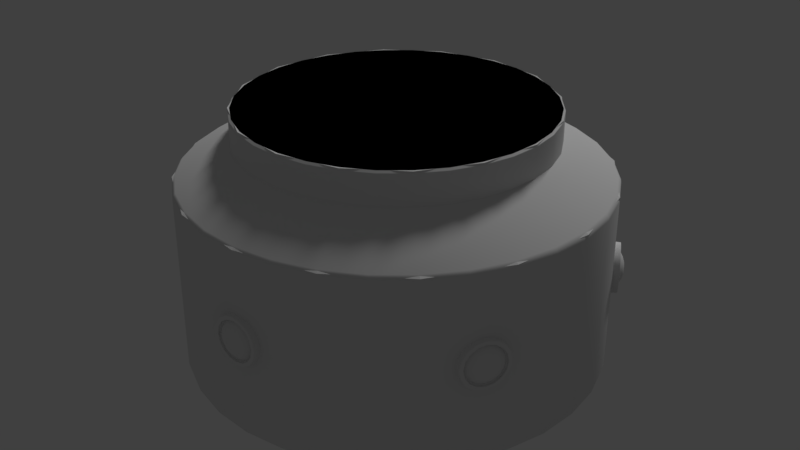 # Source: InlineGroundWorkshop.blend  (saved by Blender 2.79.0; exported with 4.5.12 LTS)
import bpy
from mathutils import Matrix  # noqa: F401  (used for matrix-valued properties, if any)

bpy.ops.wm.read_factory_settings(use_empty=True)
scene = bpy.context.scene
scene.name = 'Scene'

# ---- collections
col_collection_1 = bpy.data.collections.new('Collection 1'); scene.collection.children.link(col_collection_1)

# ---- materials (node trees are filled in below, after node groups)
mat_material = bpy.data.materials.new('Material')
mat_material.alpha_threshold = 0.0
mat_material.use_transparent_shadow = False
mat_material.roughness = 0.5
mat_material.specular_intensity = 0.0
mat_window = bpy.data.materials.new('window')
mat_window.alpha_threshold = 0.0
mat_window.use_transparent_shadow = False
mat_window.roughness = 0.5
mat_window.line_color = (0.0, 0.0, 0.0, 1.0)

# ---- node groups
ng_auto_smooth = bpy.data.node_groups.new('Auto Smooth', 'GeometryNodeTree')
_s = ng_auto_smooth.interface.new_socket(name='Geometry', in_out='OUTPUT', socket_type='NodeSocketGeometry')
_s = ng_auto_smooth.interface.new_socket(name='Geometry', in_out='INPUT', socket_type='NodeSocketGeometry')
_s = ng_auto_smooth.interface.new_socket(name='Angle', in_out='INPUT', socket_type='NodeSocketFloat')
_s.subtype = 'ANGLE'
_s.min_value = 0.0
_s.max_value = 3.142
ng_auto_smooth.is_modifier = True
_N = ng_auto_smooth.nodes; _L = ng_auto_smooth.links
n0 = _N.new('NodeGroupOutput'); n0.name = 'Group Output'; n0.location = (480, -100)
n1 = _N.new('NodeGroupInput'); n1.name = 'Group Input'; n1.location = (-420, -300)
n2 = _N.new('NodeGroupInput'); n2.name = 'Group Input.001'; n2.location = (-60, -100)
n3 = _N.new('GeometryNodeSetShadeSmooth'); n3.name = 'Set Shade Smooth'; n3.location = (120, -100)
n3.domain = 'EDGE'
n4 = _N.new('GeometryNodeSetShadeSmooth'); n4.name = 'Set Shade Smooth.001'; n4.location = (300, -100)
n5 = _N.new('GeometryNodeInputMeshEdgeAngle'); n5.name = 'Edge Angle'; n5.location = (-420, -220)
n6 = _N.new('GeometryNodeInputEdgeSmooth'); n6.name = 'Is Edge Smooth'; n6.location = (-60, -160)
n7 = _N.new('GeometryNodeInputShadeSmooth'); n7.name = 'Is Face Smooth'; n7.location = (-240, -340)
n8 = _N.new('FunctionNodeBooleanMath'); n8.name = 'Boolean Math'; n8.location = (-60, -220)
n9 = _N.new('FunctionNodeCompare'); n9.name = 'Compare'; n9.location = (-240, -180)
n9.operation = 'LESS_EQUAL'
_L.new(n5.outputs[0], n9.inputs[0])
_L.new(n4.outputs[0], n0.inputs[0])
_L.new(n1.outputs[1], n9.inputs[1])
_L.new(n9.outputs[0], n8.inputs[0])
_L.new(n7.outputs[0], n8.inputs[1])
_L.new(n2.outputs[0], n3.inputs[0])
_L.new(n6.outputs[0], n3.inputs[1])
_L.new(n3.outputs[0], n4.inputs[0])
_L.new(n8.outputs[0], n3.inputs[2])
n0.is_active_output = True

# ---- material node trees

# ---- world
world_world = bpy.data.worlds.new('World'); scene.world = world_world
world_world.color = (0.05088, 0.05088, 0.05088)
world_world.use_sun_shadow = False
world_world.sun_shadow_jitter_overblur = 0.0
world_world.cycles.sampling_method = 'MANUAL'

# ---- lights
light_hemi = bpy.data.lights.new('Hemi', 'SUN')
light_hemi.transmission_factor = 0.0
light_hemi.angle = 0.1993
light_hemi.energy = 1.0
light_hemi.shadow_buffer_clip_start = 0.5
light_hemi.shadow_soft_size = 0.1
light_hemi.shadow_cascade_max_distance = 1000.0

# ---- meshes
me_cylinder = bpy.data.meshes.new('Cylinder')
me_cylinder.from_pydata([(4.073e-07, -1.25, 1.019), (0.0, 1.25, 1.019), (0.2439, 1.226, 1.019), (0.4784, 1.155, 1.019), (0.6945, 1.039, 1.019), (0.8839, 0.8839, 1.019), (1.039, 0.6945, 1.019), (1.155, 0.4784, 1.019), (1.226, 0.2439, 1.019), (1.25, -7.997e-07, 1.019), (1.226, -0.2439, 1.019), (1.155, -0.4784, 1.019), (1.039, -0.6945, 1.019), (0.8839, -0.8839, 1.019), (0.6945, -1.039, 1.019), (0.4784, -1.155, 1.019), (0.2439, -1.226, 1.019), (4.131e-07, -1.235, 1.277), (4.073e-07, -1.25, 1.262), (-2.268e-09, 1.235, 1.277), (0.0, 1.25, 1.262), (0.2409, 1.211, 1.277), (0.2439, 1.226, 1.262), (0.4726, 1.141, 1.277), (0.4784, 1.155, 1.262), (0.6861, 1.027, 1.277), (0.6945, 1.039, 1.262), (0.8732, 0.8732, 1.277), (0.8839, 0.8839, 1.262), (1.027, 0.6861, 1.277), (1.039, 0.6945, 1.262), (1.141, 0.4726, 1.277), (1.155, 0.4784, 1.262), (1.211, 0.2409, 1.277), (1.226, 0.2439, 1.262), (1.235, -7.753e-07, 1.277), (1.25, -7.997e-07, 1.262), (1.211, -0.2409, 1.277), (1.226, -0.2439, 1.262), (1.141, -0.4726, 1.277), (1.155, -0.4784, 1.262), (1.027, -0.6861, 1.277), (1.039, -0.6945, 1.262), (0.8732, -0.8732, 1.277), (0.8839, -0.8839, 1.262), (0.6861, -1.027, 1.277), (0.6945, -1.039, 1.262), (0.4726, -1.141, 1.277), (0.4784, -1.155, 1.262), (0.2409, -1.211, 1.277), (0.2439, -1.226, 1.262), (5.062e-08, 1.677, 0.7537), (5.245e-08, 1.701, 0.7039), (0.3271, 1.644, 0.7537), (0.3318, 1.668, 0.7039), (0.6416, 1.549, 0.7537), (0.6509, 1.571, 0.7039), (0.9315, 1.394, 0.7537), (0.945, 1.414, 0.7039), (1.186, 1.186, 0.7537), (1.203, 1.203, 0.7039), (1.394, 0.9315, 0.7537), (1.414, 0.945, 0.7039), (1.549, 0.6416, 0.7537), (1.571, 0.6509, 0.7039), (1.644, 0.3271, 0.7537), (1.668, 0.3318, 0.7039), (1.677, -9.465e-07, 0.7537), (1.701, -9.536e-07, 0.7039), (1.644, -0.3271, 0.7537), (1.668, -0.3318, 0.7039), (1.549, -0.6416, 0.7537), (1.571, -0.6509, 0.7039), (1.394, -0.9315, 0.7537), (1.414, -0.945, 0.7039), (1.186, -1.186, 0.7537), (1.203, -1.203, 0.7039), (0.9315, -1.394, 0.7537), (0.945, -1.414, 0.7039), (0.6416, -1.549, 0.7537), (0.6509, -1.571, 0.7039), (0.3271, -1.644, 0.7537), (0.3318, -1.668, 0.7039), (6.067e-07, -1.701, 0.7039), (5.969e-07, -1.677, 0.7537), (6.052e-07, -1.697, 0.7288), (5.235e-08, 1.697, 0.7288), (0.331, 1.664, 0.7288), (0.6493, 1.568, 0.7288), (0.9426, 1.411, 0.7288), (1.2, 1.2, 0.7288), (1.411, 0.9426, 0.7288), (1.568, 0.6493, 0.7288), (1.664, 0.331, 0.7288), (1.697, -9.527e-07, 0.7288), (1.664, -0.331, 0.7288), (1.568, -0.6493, 0.7288), (1.411, -0.9426, 0.7288), (1.2, -1.2, 0.7288), (0.9426, -1.411, 0.7288), (0.6493, -1.568, 0.7288), (0.331, -1.664, 0.7288), (6.585e-07, -1.311, -0.8057), (6.048e-07, -1.701, -0.7249), (6.179e-07, -1.66, -0.7949), (6.083e-07, -1.69, -0.7653), (5.057e-08, 1.701, -0.7249), (-8.078e-08, 1.311, -0.8057), (4.25e-08, 1.69, -0.7653), (2.028e-08, 1.66, -0.7949), (0.3318, 1.668, -0.7249), (0.2557, 1.285, -0.8057), (0.3297, 1.658, -0.7653), (0.3239, 1.628, -0.7949), (0.6509, 1.571, -0.7249), (0.5016, 1.211, -0.8057), (0.6468, 1.561, -0.7653), (0.6354, 1.534, -0.7949), (0.945, 1.414, -0.7249), (0.7282, 1.09, -0.8057), (0.939, 1.405, -0.7653), (0.9224, 1.381, -0.7949), (1.203, 1.203, -0.7249), (0.9268, 0.9268, -0.8057), (1.195, 1.195, -0.7653), (1.174, 1.174, -0.7949), (1.414, 0.945, -0.7249), (1.09, 0.7282, -0.8057), (1.405, 0.939, -0.7653), (1.381, 0.9224, -0.7949), (1.571, 0.6509, -0.7249), (1.211, 0.5016, -0.8057), (1.561, 0.6468, -0.7653), (1.534, 0.6354, -0.7949), (1.668, 0.3318, -0.7249), (1.285, 0.2557, -0.8057), (1.658, 0.3297, -0.7653), (1.628, 0.3239, -0.7949), (1.701, -9.525e-07, -0.7249), (1.311, -1.117e-06, -0.8057), (1.69, -1.01e-06, -0.7653), (1.66, -1.167e-06, -0.7949), (1.668, -0.3318, -0.7249), (1.285, -0.2557, -0.8057), (1.658, -0.3297, -0.7653), (1.628, -0.3239, -0.7949), (1.571, -0.6509, -0.7249), (1.211, -0.5016, -0.8057), (1.561, -0.6468, -0.7653), (1.534, -0.6354, -0.7949), (1.414, -0.945, -0.7249), (1.09, -0.7282, -0.8057), (1.405, -0.939, -0.7653), (1.381, -0.9224, -0.7949), (1.203, -1.203, -0.7249), (0.9268, -0.9268, -0.8057), (1.195, -1.195, -0.7653), (1.174, -1.174, -0.7949), (0.945, -1.414, -0.7249), (0.7282, -1.09, -0.8057), (0.939, -1.405, -0.7653), (0.9224, -1.381, -0.7949), (0.6509, -1.571, -0.7249), (0.5016, -1.211, -0.8057), (0.6468, -1.561, -0.7653), (0.6354, -1.534, -0.7949), (0.3318, -1.668, -0.7249), (0.2557, -1.285, -0.8057), (0.3297, -1.658, -0.7653), (0.3239, -1.628, -0.7949), (6.312e-07, -1.62, -0.8057), (-9.972e-09, 1.62, -0.8057), (0.316, 1.589, -0.8057), (0.6199, 1.496, -0.8057), (0.8999, 1.347, -0.8057), (1.145, 1.145, -0.8057), (1.347, 0.8999, -0.8057), (1.496, 0.6199, -0.8057), (1.589, 0.316, -0.8057), (1.62, -1.381e-06, -0.8057), (1.589, -0.316, -0.8057), (1.496, -0.6199, -0.8057), (1.347, -0.8999, -0.8057), (1.145, -1.145, -0.8057), (0.8999, -1.347, -0.8057), (0.6199, -1.496, -0.8057), (0.316, -1.589, -0.8057), (6.75e-07, -1.25, -0.7938), (-8.757e-08, 1.25, -0.7938), (0.2439, 1.226, -0.7938), (0.4784, 1.155, -0.7938), (0.6945, 1.039, -0.7938), (0.8839, 0.8839, -0.7938), (1.039, 0.6945, -0.7938), (1.155, 0.4784, -0.7938), (1.226, 0.2439, -0.7938), (1.25, -1.059e-06, -0.7938), (1.226, -0.2439, -0.7938), (1.155, -0.4784, -0.7938), (1.039, -0.6945, -0.7938), (0.8839, -0.8839, -0.7938), (0.6945, -1.039, -0.7938), (0.4784, -1.155, -0.7938), (0.2439, -1.226, -0.7938), (4.131e-07, -1.235, 1.277), (-2.268e-09, 1.235, 1.277), (0.2409, 1.211, 1.277), (0.4726, 1.141, 1.277), (0.6861, 1.027, 1.277), (0.8732, 0.8732, 1.277), (1.027, 0.6861, 1.277), (1.141, 0.4726, 1.277), (1.211, 0.2409, 1.277), (1.235, -7.753e-07, 1.277), (1.211, -0.2409, 1.277), (1.141, -0.4726, 1.277), (1.027, -0.6861, 1.277), (0.8732, -0.8732, 1.277), (0.6861, -1.027, 1.277), (0.4726, -1.141, 1.277), (0.2409, -1.211, 1.277)], [], [(16, 50, 18, 0), (1, 20, 22, 2), (2, 22, 24, 3), (3, 24, 26, 4), (4, 26, 28, 5), (5, 28, 30, 6), (6, 30, 32, 7), (7, 32, 34, 8), (8, 34, 36, 9), (9, 36, 38, 10), (10, 38, 40, 11), (11, 40, 42, 12), (12, 42, 44, 13), (13, 44, 46, 14), (14, 46, 48, 15), (15, 48, 50, 16), (162, 80, 82, 166), (158, 78, 80, 162), (154, 76, 78, 158), (150, 74, 76, 154), (146, 72, 74, 150), (142, 70, 72, 146), (138, 68, 70, 142), (134, 66, 68, 138), (130, 64, 66, 134), (126, 62, 64, 130), (122, 60, 62, 126), (118, 58, 60, 122), (114, 56, 58, 118), (110, 54, 56, 114), (106, 52, 54, 110), (51, 1, 2, 53), (53, 2, 3, 55), (55, 3, 4, 57), (57, 4, 5, 59), (59, 5, 6, 61), (61, 6, 7, 63), (63, 7, 8, 65), (65, 8, 9, 67), (67, 9, 10, 69), (69, 10, 11, 71), (71, 11, 12, 73), (73, 12, 13, 75), (75, 13, 14, 77), (77, 14, 15, 79), (79, 15, 16, 81), (81, 16, 0, 84), (22, 20, 19, 21), (24, 22, 21, 23), (26, 24, 23, 25), (28, 26, 25, 27), (30, 28, 27, 29), (32, 30, 29, 31), (34, 32, 31, 33), (36, 34, 33, 35), (38, 36, 35, 37), (40, 38, 37, 39), (42, 40, 39, 41), (44, 42, 41, 43), (46, 44, 43, 45), (48, 46, 45, 47), (50, 48, 47, 49), (18, 50, 49, 17), (17, 49, 47, 45, 43, 41, 39, 37, 35, 33, 31, 29, 27, 25, 23, 21, 19), (86, 87, 54, 52), (87, 88, 56, 54), (88, 89, 58, 56), (89, 90, 60, 58), (90, 91, 62, 60), (91, 92, 64, 62), (92, 93, 66, 64), (93, 94, 68, 66), (94, 95, 70, 68), (95, 96, 72, 70), (96, 97, 74, 72), (97, 98, 76, 74), (98, 99, 78, 76), (99, 100, 80, 78), (100, 101, 82, 80), (101, 85, 83, 82), (81, 84, 85, 101), (79, 81, 101, 100), (77, 79, 100, 99), (75, 77, 99, 98), (73, 75, 98, 97), (71, 73, 97, 96), (69, 71, 96, 95), (67, 69, 95, 94), (65, 67, 94, 93), (63, 65, 93, 92), (61, 63, 92, 91), (59, 61, 91, 90), (57, 59, 90, 89), (55, 57, 89, 88), (53, 55, 88, 87), (51, 53, 87, 86), (166, 82, 83, 103), (106, 110, 112, 108), (108, 112, 113, 109), (109, 113, 172, 171), (110, 114, 116, 112), (112, 116, 117, 113), (113, 117, 173, 172), (114, 118, 120, 116), (116, 120, 121, 117), (117, 121, 174, 173), (118, 122, 124, 120), (120, 124, 125, 121), (121, 125, 175, 174), (122, 126, 128, 124), (124, 128, 129, 125), (125, 129, 176, 175), (126, 130, 132, 128), (128, 132, 133, 129), (129, 133, 177, 176), (130, 134, 136, 132), (132, 136, 137, 133), (133, 137, 178, 177), (134, 138, 140, 136), (136, 140, 141, 137), (137, 141, 179, 178), (138, 142, 144, 140), (140, 144, 145, 141), (141, 145, 180, 179), (142, 146, 148, 144), (144, 148, 149, 145), (145, 149, 181, 180), (146, 150, 152, 148), (148, 152, 153, 149), (149, 153, 182, 181), (150, 154, 156, 152), (152, 156, 157, 153), (153, 157, 183, 182), (154, 158, 160, 156), (156, 160, 161, 157), (157, 161, 184, 183), (158, 162, 164, 160), (160, 164, 165, 161), (161, 165, 185, 184), (162, 166, 168, 164), (164, 168, 169, 165), (165, 169, 186, 185), (166, 103, 105, 168), (168, 105, 104, 169), (169, 104, 170, 186), (111, 107, 171, 172), (115, 111, 172, 173), (119, 115, 173, 174), (123, 119, 174, 175), (127, 123, 175, 176), (131, 127, 176, 177), (135, 131, 177, 178), (139, 135, 178, 179), (143, 139, 179, 180), (147, 143, 180, 181), (151, 147, 181, 182), (155, 151, 182, 183), (159, 155, 183, 184), (163, 159, 184, 185), (167, 163, 185, 186), (102, 167, 186, 170), (107, 111, 189, 188), (111, 115, 190, 189), (115, 119, 191, 190), (119, 123, 192, 191), (123, 127, 193, 192), (127, 131, 194, 193), (131, 135, 195, 194), (135, 139, 196, 195), (139, 143, 197, 196), (143, 147, 198, 197), (147, 151, 199, 198), (151, 155, 200, 199), (155, 159, 201, 200), (159, 163, 202, 201), (163, 167, 203, 202), (167, 102, 187, 203), (203, 187, 188, 189, 190, 191, 192, 193, 194, 195, 196, 197, 198, 199, 200, 201, 202), (204, 220, 219, 218, 217, 216, 215, 214, 213, 212, 211, 210, 209, 208, 207, 206, 205)])
me_cylinder.polygons.foreach_set('use_smooth', [1, 1, 1, 1, 1, 1, 1, 1, 1, 1, 1, 1, 1, 1, 1, 1, 1, 1, 1, 1, 1, 1, 1, 1, 1, 1, 1, 1, 1, 1, 1, 1, 1, 1, 1, 1, 1, 1, 1, 1, 1, 1, 1, 1, 1, 1, 1, 1, 1, 1, 1, 1, 1, 1, 1, 1, 1, 1, 1, 1, 1, 1, 1, 0, 1, 1, 1, 1, 1, 1, 1, 1, 1, 1, 1, 1, 1, 1, 1, 1, 1, 1, 1, 1, 1, 1, 1, 1, 1, 1, 1, 1, 1, 1, 1, 1, 1, 1, 1, 1, 1, 1, 1, 1, 1, 1, 1, 1, 1, 1, 1, 1, 1, 1, 1, 1, 1, 1, 1, 1, 1, 1, 1, 1, 1, 1, 1, 1, 1, 1, 1, 1, 1, 1, 1, 1, 1, 1, 1, 1, 1, 1, 1, 1, 1, 0, 0, 0, 0, 0, 0, 0, 0, 0, 0, 0, 0, 0, 0, 0, 0, 1, 1, 1, 1, 1, 1, 1, 1, 1, 1, 1, 1, 1, 1, 1, 1, 0, 0])
_k = set([(0, 16), (1, 2), (2, 3), (3, 4), (4, 5), (5, 6), (6, 7), (7, 8), (8, 9), (9, 10), (10, 11), (11, 12), (12, 13), (13, 14), (14, 15), (15, 16), (17, 49), (18, 50), (19, 21), (20, 22), (21, 23), (22, 24), (23, 25), (24, 26), (25, 27), (26, 28), (27, 29), (28, 30), (29, 31), (30, 32), (31, 33), (32, 34), (33, 35), (34, 36), (35, 37), (36, 38), (37, 39), (38, 40), (39, 41), (40, 42), (41, 43), (42, 44), (43, 45), (44, 46), (45, 47), (46, 48), (47, 49), (48, 50), (102, 167), (107, 111), (111, 115), (115, 119), (119, 123), (123, 127), (127, 131), (131, 135), (135, 139), (139, 143), (143, 147), (147, 151), (151, 155), (155, 159), (159, 163), (163, 167), (170, 186), (171, 172), (172, 173), (173, 174), (174, 175), (175, 176), (176, 177), (177, 178), (178, 179), (179, 180), (180, 181), (181, 182), (182, 183), (183, 184), (184, 185), (185, 186), (187, 203), (188, 189), (189, 190), (190, 191), (191, 192), (192, 193), (193, 194), (194, 195), (195, 196), (196, 197), (197, 198), (198, 199), (199, 200), (200, 201), (201, 202), (202, 203), (204, 220), (205, 206), (206, 207), (207, 208), (208, 209), (209, 210), (210, 211), (211, 212), (212, 213), (213, 214), (214, 215), (215, 216), (216, 217), (217, 218), (218, 219), (219, 220)])
me_cylinder.attributes.new('sharp_edge', 'BOOLEAN', 'EDGE').data.foreach_set('value', [ (min(e.vertices), max(e.vertices)) in _k for e in me_cylinder.edges])
_uv = me_cylinder.uv_layers.new(name='UVMap')
_uv.uv.foreach_set('vector', [0.07335, 0.7393, 0.07335, 0.784, 0.02825, 0.784, 0.02825, 0.7393, 0.7499, 0.7393, 0.7499, 0.784, 0.7048, 0.784, 0.7048, 0.7393, 0.7048, 0.7393, 0.7048, 0.784, 0.6597, 0.784, 0.6597, 0.7393, 0.6597, 0.7393, 0.6597, 0.784, 0.6146, 0.784, 0.6146, 0.7393, 0.6146, 0.7393, 0.6146, 0.784, 0.5695, 0.784, 0.5695, 0.7393, 0.5695, 0.7393, 0.5695, 0.784, 0.5244, 0.784, 0.5244, 0.7393, 0.5244, 0.7393, 0.5244, 0.784, 0.4793, 0.784, 0.4793, 0.7393, 0.4793, 0.7393, 0.4793, 0.784, 0.4342, 0.784, 0.4342, 0.7393, 0.4342, 0.7393, 0.4342, 0.784, 0.3891, 0.784, 0.3891, 0.7393, 0.3891, 0.7393, 0.3891, 0.784, 0.344, 0.784, 0.344, 0.7393, 0.344, 0.7393, 0.344, 0.784, 0.2989, 0.784, 0.2989, 0.7393, 0.2989, 0.7393, 0.2989, 0.784, 0.2538, 0.784, 0.2538, 0.7393, 0.2538, 0.7393, 0.2538, 0.784, 0.2087, 0.784, 0.2087, 0.7393, 0.2087, 0.7393, 0.2087, 0.784, 0.1636, 0.784, 0.1636, 0.7393, 0.1636, 0.7393, 0.1636, 0.784, 0.1185, 0.784, 0.1185, 0.7393, 0.1185, 0.7393, 0.1185, 0.784, 0.07335, 0.784, 0.07335, 0.7393, 0.8711, 0.009232, 0.8712, 0.2756, 0.9332, 0.2756, 0.9331, 0.00921, 0.8091, 0.009253, 0.8092, 0.2756, 0.8712, 0.2756, 0.8711, 0.009232, 0.7471, 0.009275, 0.7471, 0.2756, 0.8092, 0.2756, 0.8091, 0.009253, 0.685, 0.009296, 0.6851, 0.2756, 0.7471, 0.2756, 0.7471, 0.009275, 0.623, 0.009317, 0.6231, 0.2757, 0.6851, 0.2756, 0.685, 0.009296, 0.561, 0.009339, 0.5611, 0.2757, 0.6231, 0.2757, 0.623, 0.009317, 0.499, 0.00936, 0.4991, 0.2757, 0.5611, 0.2757, 0.561, 0.009339, 0.437, 0.009382, 0.4371, 0.2757, 0.4991, 0.2757, 0.499, 0.00936, 0.3749, 0.009403, 0.375, 0.2757, 0.4371, 0.2757, 0.437, 0.009382, 0.3129, 0.009424, 0.313, 0.2758, 0.375, 0.2757, 0.3749, 0.009403, 0.2509, 0.009446, 0.251, 0.2758, 0.313, 0.2758, 0.3129, 0.009424, 0.1889, 0.009467, 0.189, 0.2758, 0.251, 0.2758, 0.2509, 0.009446, 0.1269, 0.009488, 0.127, 0.2758, 0.189, 0.2758, 0.1889, 0.009467, 0.06486, 0.00951, 0.06495, 0.2759, 0.127, 0.2758, 0.1269, 0.009488, 0.002837, 0.009531, 0.002928, 0.2759, 0.06495, 0.2759, 0.06486, 0.00951, 0.7296, 0.5869, 0.6397, 0.6086, 0.6255, 0.5658, 0.7105, 0.5294, 0.7105, 0.5294, 0.6255, 0.5658, 0.6044, 0.5259, 0.6822, 0.476, 0.6822, 0.476, 0.6044, 0.5259, 0.5769, 0.4901, 0.6454, 0.428, 0.6454, 0.428, 0.5769, 0.4901, 0.5439, 0.4594, 0.6011, 0.3867, 0.6011, 0.3867, 0.5439, 0.4594, 0.5063, 0.4345, 0.5506, 0.3534, 0.5506, 0.3534, 0.5063, 0.4345, 0.465, 0.4163, 0.4953, 0.3289, 0.4953, 0.3289, 0.465, 0.4163, 0.4213, 0.4051, 0.4367, 0.3139, 0.4367, 0.3139, 0.4213, 0.4051, 0.3764, 0.4014, 0.3764, 0.3089, 0.3764, 0.3089, 0.3764, 0.4014, 0.3314, 0.4051, 0.3161, 0.3139, 0.3161, 0.3139, 0.3314, 0.4051, 0.2877, 0.4163, 0.2575, 0.3289, 0.2575, 0.3289, 0.2877, 0.4163, 0.2465, 0.4345, 0.2022, 0.3534, 0.2022, 0.3534, 0.2465, 0.4345, 0.2089, 0.4594, 0.1517, 0.3867, 0.1517, 0.3867, 0.2089, 0.4594, 0.1759, 0.4901, 0.1074, 0.428, 0.1074, 0.428, 0.1759, 0.4901, 0.1484, 0.5259, 0.0706, 0.476, 0.0706, 0.476, 0.1484, 0.5259, 0.1273, 0.5658, 0.04228, 0.5294, 0.04228, 0.5294, 0.1273, 0.5658, 0.1131, 0.6086, 0.02321, 0.5869, 0.6024, 0.6457, 0.6078, 0.6906, 0.6038, 0.6908, 0.5986, 0.6465, 0.5891, 0.6025, 0.6024, 0.6457, 0.5986, 0.6465, 0.5854, 0.604, 0.5677, 0.5625, 0.5891, 0.6025, 0.5854, 0.604, 0.5644, 0.5647, 0.5391, 0.5275, 0.5677, 0.5625, 0.5644, 0.5647, 0.5363, 0.5303, 0.5043, 0.4988, 0.5391, 0.5275, 0.5363, 0.5303, 0.5021, 0.5021, 0.4645, 0.4774, 0.5043, 0.4988, 0.5021, 0.5021, 0.463, 0.481, 0.4214, 0.4641, 0.4645, 0.4774, 0.463, 0.481, 0.4206, 0.4679, 0.3765, 0.4594, 0.4214, 0.4641, 0.4206, 0.4679, 0.3765, 0.4634, 0.3317, 0.4636, 0.3765, 0.4594, 0.3765, 0.4634, 0.3325, 0.4674, 0.2884, 0.4765, 0.3317, 0.4636, 0.3325, 0.4674, 0.2899, 0.4801, 0.2482, 0.4977, 0.2884, 0.4765, 0.2899, 0.4801, 0.2504, 0.501, 0.213, 0.5264, 0.2482, 0.4977, 0.2504, 0.501, 0.2158, 0.5292, 0.1841, 0.5614, 0.213, 0.5264, 0.2158, 0.5292, 0.1874, 0.5636, 0.1625, 0.6014, 0.1841, 0.5614, 0.1874, 0.5636, 0.1662, 0.603, 0.1492, 0.645, 0.1625, 0.6014, 0.1662, 0.603, 0.1531, 0.6458, 0.1446, 0.6907, 0.1492, 0.645, 0.1531, 0.6458, 0.1486, 0.6908, 0.1486, 0.6908, 0.1531, 0.6458, 0.1662, 0.603, 0.1874, 0.5636, 0.2158, 0.5292, 0.2504, 0.501, 0.2899, 0.4801, 0.3325, 0.4674, 0.3765, 0.4634, 0.4206, 0.4679, 0.463, 0.481, 0.5021, 0.5021, 0.5363, 0.5303, 0.5644, 0.5647, 0.5854, 0.604, 0.5986, 0.6465, 0.6038, 0.6908, 0.7353, 0.5854, 0.716, 0.5273, 0.7204, 0.5257, 0.7397, 0.584, 0.7159, 0.527, 0.6872, 0.4729, 0.6913, 0.4707, 0.72, 0.5249, 0.6871, 0.4727, 0.6498, 0.4241, 0.6535, 0.4212, 0.6908, 0.4699, 0.6497, 0.4239, 0.6049, 0.3822, 0.608, 0.3787, 0.6529, 0.4206, 0.6047, 0.382, 0.5536, 0.3483, 0.5561, 0.3444, 0.6073, 0.3782, 0.5533, 0.3482, 0.4974, 0.3234, 0.4992, 0.3191, 0.5553, 0.344, 0.4971, 0.3233, 0.4378, 0.3082, 0.4389, 0.3036, 0.4983, 0.3188, 0.4375, 0.3081, 0.3765, 0.303, 0.3768, 0.2984, 0.438, 0.3035, 0.3763, 0.303, 0.3153, 0.3081, 0.3148, 0.3035, 0.376, 0.2984, 0.315, 0.3082, 0.2557, 0.3233, 0.2545, 0.3188, 0.3139, 0.3036, 0.2554, 0.3234, 0.1995, 0.3482, 0.1975, 0.344, 0.2536, 0.3191, 0.1992, 0.3483, 0.1481, 0.382, 0.1455, 0.3782, 0.1967, 0.3444, 0.1479, 0.3822, 0.1031, 0.4239, 0.09992, 0.4206, 0.1448, 0.3787, 0.103, 0.4241, 0.06572, 0.4727, 0.06199, 0.4699, 0.09933, 0.4212, 0.06559, 0.4729, 0.03692, 0.527, 0.03278, 0.5249, 0.06152, 0.4707, 0.03682, 0.5273, 0.01752, 0.5854, 0.01309, 0.584, 0.03243, 0.5257, 0.04228, 0.5294, 0.02321, 0.5869, 0.01752, 0.5854, 0.03682, 0.5273, 0.0706, 0.476, 0.04228, 0.5294, 0.03692, 0.527, 0.06559, 0.4729, 0.1074, 0.428, 0.0706, 0.476, 0.06572, 0.4727, 0.103, 0.4241, 0.1517, 0.3867, 0.1074, 0.428, 0.1031, 0.4239, 0.1479, 0.3822, 0.2022, 0.3534, 0.1517, 0.3867, 0.1481, 0.382, 0.1992, 0.3483, 0.2575, 0.3289, 0.2022, 0.3534, 0.1995, 0.3482, 0.2554, 0.3234, 0.3161, 0.3139, 0.2575, 0.3289, 0.2557, 0.3233, 0.315, 0.3082, 0.3764, 0.3089, 0.3161, 0.3139, 0.3153, 0.3081, 0.3763, 0.303, 0.4367, 0.3139, 0.3764, 0.3089, 0.3765, 0.303, 0.4375, 0.3081, 0.4953, 0.3289, 0.4367, 0.3139, 0.4378, 0.3082, 0.4971, 0.3233, 0.5506, 0.3534, 0.4953, 0.3289, 0.4974, 0.3234, 0.5533, 0.3482, 0.6011, 0.3867, 0.5506, 0.3534, 0.5536, 0.3483, 0.6047, 0.382, 0.6454, 0.428, 0.6011, 0.3867, 0.6049, 0.3822, 0.6497, 0.4239, 0.6822, 0.476, 0.6454, 0.428, 0.6498, 0.4241, 0.6871, 0.4727, 0.7105, 0.5294, 0.6822, 0.476, 0.6872, 0.4729, 0.7159, 0.527, 0.7296, 0.5869, 0.7105, 0.5294, 0.716, 0.5273, 0.7353, 0.5854, 0.9331, 0.00921, 0.9332, 0.2756, 0.9952, 0.2755, 0.9951, 0.009189, 0.673, 0.2899, 0.734, 0.2965, 0.733, 0.3041, 0.6723, 0.2976, 0.6723, 0.2976, 0.733, 0.3041, 0.7316, 0.3117, 0.672, 0.3053, 0.672, 0.3053, 0.7316, 0.3117, 0.7301, 0.3193, 0.6719, 0.3131, 0.7355, 0.2968, 0.7941, 0.3151, 0.7916, 0.3224, 0.7334, 0.3042, 0.7334, 0.3042, 0.7916, 0.3224, 0.7888, 0.3296, 0.7317, 0.3117, 0.7317, 0.3117, 0.7888, 0.3296, 0.7858, 0.3367, 0.7301, 0.3193, 0.7956, 0.3157, 0.8495, 0.345, 0.8456, 0.3517, 0.7921, 0.3226, 0.7921, 0.3226, 0.8456, 0.3517, 0.8415, 0.3582, 0.7889, 0.3296, 0.7889, 0.3296, 0.8415, 0.3582, 0.8372, 0.3646, 0.7858, 0.3367, 0.8508, 0.3459, 0.898, 0.3851, 0.8929, 0.3909, 0.846, 0.352, 0.846, 0.352, 0.8929, 0.3909, 0.8876, 0.3965, 0.8415, 0.3582, 0.8415, 0.3582, 0.8876, 0.3965, 0.8821, 0.402, 0.8372, 0.3646, 0.8991, 0.3863, 0.9378, 0.4339, 0.9317, 0.4386, 0.8933, 0.3913, 0.8933, 0.3913, 0.9317, 0.4386, 0.9254, 0.443, 0.8876, 0.3965, 0.8876, 0.3965, 0.9254, 0.443, 0.919, 0.4473, 0.8821, 0.402, 0.9387, 0.4352, 0.9675, 0.4894, 0.9606, 0.4928, 0.932, 0.439, 0.932, 0.439, 0.9606, 0.4928, 0.9535, 0.4959, 0.9255, 0.443, 0.9255, 0.443, 0.9535, 0.4959, 0.9464, 0.4989, 0.919, 0.4473, 0.9681, 0.4908, 0.9858, 0.5496, 0.9783, 0.5516, 0.9607, 0.4932, 0.9607, 0.4932, 0.9783, 0.5516, 0.9708, 0.5533, 0.9535, 0.496, 0.9535, 0.496, 0.9708, 0.5533, 0.9632, 0.5548, 0.9464, 0.4989, 0.9861, 0.5511, 0.992, 0.6122, 0.9843, 0.6128, 0.9784, 0.5521, 0.9784, 0.5521, 0.9843, 0.6128, 0.9766, 0.613, 0.9708, 0.5534, 0.9708, 0.5534, 0.9766, 0.613, 0.9689, 0.613, 0.9632, 0.5548, 0.992, 0.6138, 0.986, 0.6748, 0.9784, 0.6739, 0.9843, 0.6132, 0.9843, 0.6132, 0.9784, 0.6739, 0.9708, 0.6726, 0.9766, 0.613, 0.9766, 0.613, 0.9708, 0.6726, 0.9632, 0.6711, 0.9689, 0.613, 0.9857, 0.6764, 0.968, 0.7351, 0.9607, 0.7327, 0.9783, 0.6744, 0.9783, 0.6744, 0.9607, 0.7327, 0.9535, 0.73, 0.9708, 0.6727, 0.9708, 0.6727, 0.9535, 0.73, 0.9463, 0.7271, 0.9632, 0.6711, 0.9674, 0.7366, 0.9387, 0.7908, 0.932, 0.787, 0.9605, 0.7332, 0.9605, 0.7332, 0.932, 0.787, 0.9254, 0.7829, 0.9535, 0.73, 0.9535, 0.73, 0.9254, 0.7829, 0.919, 0.7787, 0.9463, 0.7271, 0.9378, 0.7921, 0.8991, 0.8397, 0.8932, 0.8347, 0.9317, 0.7874, 0.9317, 0.7874, 0.8932, 0.8347, 0.8876, 0.8294, 0.9254, 0.783, 0.9254, 0.783, 0.8876, 0.8294, 0.8821, 0.824, 0.919, 0.7787, 0.898, 0.8408, 0.8508, 0.88, 0.846, 0.8739, 0.8929, 0.835, 0.8929, 0.835, 0.846, 0.8739, 0.8415, 0.8677, 0.8876, 0.8294, 0.8876, 0.8294, 0.8415, 0.8677, 0.8371, 0.8613, 0.8821, 0.824, 0.8494, 0.8809, 0.7955, 0.9101, 0.792, 0.9033, 0.8456, 0.8742, 0.8456, 0.8742, 0.792, 0.9033, 0.7888, 0.8963, 0.8415, 0.8677, 0.8415, 0.8677, 0.7888, 0.8963, 0.7858, 0.8892, 0.8371, 0.8613, 0.7941, 0.9108, 0.7355, 0.929, 0.7334, 0.9216, 0.7916, 0.9035, 0.7916, 0.9035, 0.7334, 0.9216, 0.7316, 0.9141, 0.7888, 0.8963, 0.7888, 0.8963, 0.7316, 0.9141, 0.7301, 0.9065, 0.7858, 0.8892, 0.734, 0.9293, 0.673, 0.9359, 0.6724, 0.9282, 0.733, 0.9217, 0.733, 0.9217, 0.6724, 0.9282, 0.6721, 0.9205, 0.7316, 0.9141, 0.7316, 0.9141, 0.6721, 0.9205, 0.672, 0.9128, 0.7301, 0.9065, 0.7185, 0.375, 0.6714, 0.37, 0.6719, 0.3131, 0.7301, 0.3193, 0.7637, 0.3892, 0.7185, 0.375, 0.7301, 0.3193, 0.7858, 0.3367, 0.8053, 0.4118, 0.7637, 0.3892, 0.7858, 0.3367, 0.8372, 0.3646, 0.8417, 0.442, 0.8053, 0.4118, 0.8372, 0.3646, 0.8821, 0.402, 0.8715, 0.4787, 0.8417, 0.442, 0.8821, 0.402, 0.919, 0.4473, 0.8937, 0.5205, 0.8715, 0.4787, 0.919, 0.4473, 0.9464, 0.4989, 0.9074, 0.5659, 0.8937, 0.5205, 0.9464, 0.4989, 0.9632, 0.5548, 0.912, 0.613, 0.9074, 0.5659, 0.9632, 0.5548, 0.9689, 0.613, 0.9074, 0.6601, 0.912, 0.613, 0.9689, 0.613, 0.9632, 0.6711, 0.8937, 0.7054, 0.9074, 0.6601, 0.9632, 0.6711, 0.9463, 0.7271, 0.8715, 0.7472, 0.8937, 0.7054, 0.9463, 0.7271, 0.919, 0.7787, 0.8417, 0.7839, 0.8715, 0.7472, 0.919, 0.7787, 0.8821, 0.824, 0.8053, 0.8141, 0.8417, 0.7839, 0.8821, 0.824, 0.8371, 0.8613, 0.7637, 0.8367, 0.8053, 0.8141, 0.8371, 0.8613, 0.7858, 0.8892, 0.7185, 0.8508, 0.7637, 0.8367, 0.7858, 0.8892, 0.7301, 0.9065, 0.6715, 0.8559, 0.7185, 0.8508, 0.7301, 0.9065, 0.672, 0.9128, 0.6714, 0.37, 0.7185, 0.375, 0.7162, 0.3862, 0.6713, 0.3813, 0.7185, 0.375, 0.7637, 0.3892, 0.7592, 0.3996, 0.7162, 0.3862, 0.7637, 0.3892, 0.8053, 0.4118, 0.7989, 0.4212, 0.7592, 0.3996, 0.8053, 0.4118, 0.8417, 0.442, 0.8336, 0.45, 0.7989, 0.4212, 0.8417, 0.442, 0.8715, 0.4787, 0.8621, 0.485, 0.8336, 0.45, 0.8715, 0.4787, 0.8937, 0.5205, 0.8832, 0.5249, 0.8621, 0.485, 0.8937, 0.5205, 0.9074, 0.5659, 0.8962, 0.5681, 0.8832, 0.5249, 0.9074, 0.5659, 0.912, 0.613, 0.9006, 0.613, 0.8962, 0.5681, 0.912, 0.613, 0.9074, 0.6601, 0.8962, 0.6579, 0.9006, 0.613, 0.9074, 0.6601, 0.8937, 0.7054, 0.8832, 0.7011, 0.8962, 0.6579, 0.8937, 0.7054, 0.8715, 0.7472, 0.8621, 0.7409, 0.8832, 0.7011, 0.8715, 0.7472, 0.8417, 0.7839, 0.8336, 0.7759, 0.8621, 0.7409, 0.8417, 0.7839, 0.8053, 0.8141, 0.7989, 0.8047, 0.8336, 0.7759, 0.8053, 0.8141, 0.7637, 0.8367, 0.7592, 0.8263, 0.7989, 0.8047, 0.7637, 0.8367, 0.7185, 0.8508, 0.7162, 0.8397, 0.7592, 0.8263, 0.7185, 0.8508, 0.6715, 0.8559, 0.6713, 0.8446, 0.7162, 0.8397, 0.6022, 0.6459, 0.6066, 0.6908, 0.1464, 0.6908, 0.1508, 0.6459, 0.1639, 0.6027, 0.1852, 0.5629, 0.2138, 0.5281, 0.2487, 0.4994, 0.2885, 0.4782, 0.3316, 0.4651, 0.3765, 0.4607, 0.4214, 0.4651, 0.4646, 0.4782, 0.5043, 0.4994, 0.5392, 0.5281, 0.5678, 0.5629, 0.5891, 0.6027, 0.1486, 0.6908, 0.1531, 0.6458, 0.1662, 0.603, 0.1874, 0.5636, 0.2158, 0.5292, 0.2504, 0.501, 0.2899, 0.4801, 0.3325, 0.4674, 0.3765, 0.4634, 0.4206, 0.4679, 0.463, 0.481, 0.5021, 0.5021, 0.5363, 0.5303, 0.5644, 0.5647, 0.5854, 0.604, 0.5986, 0.6465, 0.6038, 0.6908])
me_cylinder.materials.append(mat_material)
me_cylinder.use_remesh_preserve_volume = False
me_cylinder.use_remesh_preserve_attributes = False
me_cylinder.use_mirror_vertex_groups = False
me_cylinder.use_paint_bone_selection = False
me_cylinder.use_paint_mask = True
me_cylinder.update()
me_cylinder_006 = bpy.data.meshes.new('Cylinder.006')
me_cylinder_006.from_pydata([(-0.4784, 1.155, -0.129), (-0.8839, 0.8839, -0.129), (-1.155, 0.4784, -0.129), (-1.25, 8.158e-07, -0.129), (-1.155, -0.4784, -0.129), (-0.8839, -0.8839, -0.129), (-0.4784, -1.155, -0.129), (-4.893e-07, -1.25, -0.129), (0.4784, -1.155, -0.129), (0.8839, -0.8839, -0.129), (1.155, -0.4784, -0.129), (1.25, -2.968e-07, -0.129), (1.155, 0.4784, -0.129), (0.8839, 0.8839, -0.129), (0.4784, 1.155, -0.129), (-8.196e-08, 1.25, -0.129), (-0.4784, 1.155, 0.129), (-0.8839, 0.8839, 0.129), (-1.155, 0.4784, 0.129), (-1.25, 8.158e-07, 0.129), (-1.155, -0.4784, 0.129), (-0.8839, -0.8839, 0.129), (-0.4784, -1.155, 0.129), (-4.893e-07, -1.25, 0.129), (0.4784, -1.155, 0.129), (0.8839, -0.8839, 0.129), (1.155, -0.4784, 0.129), (1.25, -2.968e-07, 0.129), (1.155, 0.4784, 0.129), (0.8839, 0.8839, 0.129), (0.4784, 1.155, 0.129), (-8.196e-08, 1.25, 0.129)], [], [(15, 31, 30, 14), (14, 30, 29, 13), (13, 29, 28, 12), (12, 28, 27, 11), (11, 27, 26, 10), (10, 26, 25, 9), (9, 25, 24, 8), (8, 24, 23, 7), (7, 23, 22, 6), (6, 22, 21, 5), (5, 21, 20, 4), (4, 20, 19, 3), (3, 19, 18, 2), (2, 18, 17, 1), (1, 17, 16, 0), (0, 16, 31, 15), (0, 15, 14, 13, 12, 11, 10, 9, 8, 7, 6, 5, 4, 3, 2, 1), (16, 17, 18, 19, 20, 21, 22, 23, 24, 25, 26, 27, 28, 29, 30, 31)])
me_cylinder_006.use_remesh_preserve_volume = False
me_cylinder_006.use_remesh_preserve_attributes = False
me_cylinder_006.use_mirror_vertex_groups = False
me_cylinder_006.update()
me_cylinder_003 = bpy.data.meshes.new('Cylinder.003')
me_cylinder_003.from_pydata([(-1.034e-07, 1.25, 0.9599), (0.4784, 1.155, 0.9599), (0.8839, 0.8839, 0.9599), (1.155, 0.4784, 0.9599), (1.25, -2.614e-07, 0.9599), (1.155, -0.4784, 0.9599), (0.8839, -0.8839, 0.9599), (0.4784, -1.155, 0.9599), (-5.107e-07, -1.25, 0.9599), (-0.4784, -1.155, 0.9599), (-0.8839, -0.8839, 0.9599), (-1.155, -0.4784, 0.9599), (-1.25, 8.512e-07, 0.9599), (-1.155, 0.4784, 0.9599), (-0.8839, 0.8839, 0.9599), (-0.4784, 1.155, 0.9599), (0.6509, 1.571, 0.6768), (1.203, 1.203, 0.6768), (1.571, 0.6509, 0.6768), (1.701, -4.154e-07, 0.6768), (1.571, -0.6509, 0.6768), (1.203, -1.203, 0.6768), (0.6509, -1.571, 0.6768), (-6.696e-07, -1.701, 0.6768), (-0.6509, -1.571, 0.6768), (-1.203, -1.203, 0.6768), (-1.571, -0.6509, 0.6768), (-1.701, 1.075e-06, 0.6768), (-1.571, 0.6509, 0.6768), (-1.203, 1.203, 0.6768), (-0.6509, 1.571, 0.6768), (2.37e-06, 1.701, 0.6768), (-1.539e-07, 1.701, -0.7838), (0.6509, 1.571, -0.7838), (1.203, 1.203, -0.7838), (1.571, 0.6509, -0.7838), (1.701, -3.63e-07, -0.7838), (1.571, -0.6509, -0.7838), (1.203, -1.203, -0.7838), (0.6509, -1.571, -0.7838), (-7.082e-07, -1.701, -0.7838), (-0.6509, -1.571, -0.7838), (-1.203, -1.203, -0.7838), (-1.571, -0.6509, -0.7838), (-1.701, 1.151e-06, -0.7838), (-1.571, 0.6509, -0.7838), (-1.203, 1.203, -0.7838), (-0.6509, 1.571, -0.7838), (0.6356, 1.534, -0.8529), (1.174, 1.174, -0.8529), (1.534, 0.6356, -0.8529), (1.661, -5.346e-07, -0.8529), (1.534, -0.6356, -0.8529), (1.174, -1.174, -0.8529), (0.6356, -1.534, -0.8529), (-8.186e-07, -1.661, -0.8529), (-0.6356, -1.534, -0.8529), (-1.174, -1.174, -0.8529), (-1.534, -0.6356, -0.8529), (-1.661, 5.085e-07, -0.8529), (-1.534, 0.6356, -0.8529), (-1.174, 1.174, -0.8529), (-0.6356, 1.534, -0.8529), (2.281e-06, 1.661, -0.8529)], [], [(15, 30, 29, 14), (14, 29, 28, 13), (13, 28, 27, 12), (12, 27, 26, 11), (11, 26, 25, 10), (10, 25, 24, 9), (9, 24, 23, 8), (8, 23, 22, 7), (7, 22, 21, 6), (6, 21, 20, 5), (5, 20, 19, 4), (4, 19, 18, 3), (3, 18, 17, 2), (2, 17, 16, 1), (1, 16, 31, 0), (0, 31, 30, 15), (15, 14, 13, 12, 11, 10, 9, 8, 7, 6, 5, 4, 3, 2, 1, 0), (16, 33, 32, 31), (31, 32, 47, 30), (30, 47, 46, 29), (29, 46, 45, 28), (28, 45, 44, 27), (27, 44, 43, 26), (26, 43, 42, 25), (25, 42, 41, 24), (24, 41, 40, 23), (23, 40, 39, 22), (22, 39, 38, 21), (21, 38, 37, 20), (20, 37, 36, 19), (19, 36, 35, 18), (18, 35, 34, 17), (17, 34, 33, 16), (32, 63, 62, 47), (47, 62, 61, 46), (46, 61, 60, 45), (45, 60, 59, 44), (44, 59, 58, 43), (43, 58, 57, 42), (42, 57, 56, 41), (41, 56, 55, 40), (40, 55, 54, 39), (39, 54, 53, 38), (38, 53, 52, 37), (37, 52, 51, 36), (36, 51, 50, 35), (35, 50, 49, 34), (34, 49, 48, 33), (33, 48, 63, 32), (49, 50, 51, 52, 53, 54, 55, 56, 57, 58, 59, 60, 61, 62, 63, 48)])
me_cylinder_003.use_remesh_preserve_volume = False
me_cylinder_003.use_remesh_preserve_attributes = False
me_cylinder_003.use_mirror_vertex_groups = False
me_cylinder_003.update()
me_sphere_004 = bpy.data.meshes.new('Sphere.004')
me_sphere_004.from_pydata([(0.1989, 3.495e-07, -0.04343), (0.1862, 3.273e-07, -0.08519), (0.1656, 2.911e-07, -0.1237), (0.1379, 2.425e-07, -0.1574), (0.1418, 2.294e-07, -0.1663), (0.1612, 2.28e-07, -0.1661), (0.1617, 2.055e-07, -0.1962), (0.09358, 1.37e-07, -0.2), (0.1989, -0.01662, -0.04012), (0.1862, -0.0326, -0.0787), (0.1656, -0.04733, -0.1143), (0.1379, -0.06024, -0.1454), (0.1418, -0.06364, -0.1536), (0.1612, -0.06358, -0.1535), (0.1617, -0.07507, -0.1812), (0.09358, -0.07654, -0.1848), (0.1989, -0.03071, -0.03071), (0.1862, -0.06024, -0.06024), (0.1656, -0.08745, -0.08745), (0.1379, -0.1113, -0.1113), (0.1418, -0.1176, -0.1176), (0.1612, -0.1175, -0.1175), (0.1617, -0.1387, -0.1387), (0.09358, -0.1414, -0.1414), (0.1989, -0.04012, -0.01662), (0.1862, -0.0787, -0.0326), (0.1656, -0.1143, -0.04733), (0.1379, -0.1454, -0.06024), (0.1418, -0.1536, -0.06364), (0.1612, -0.1535, -0.06358), (0.1617, -0.1812, -0.07507), (0.09359, -0.1848, -0.07654), (0.1989, -0.04343, -6.139e-08), (0.1862, -0.08519, -4.558e-08), (0.1656, -0.1237, -2.794e-08), (0.1379, -0.1574, -6.459e-09), (0.1418, -0.1663, -1.133e-08), (0.1612, -0.1661, -2.933e-08), (0.1617, -0.1962, -2.281e-08), (0.09359, -0.2, 7.44e-09), (0.1989, -0.04012, 0.01662), (0.1862, -0.0787, 0.0326), (0.1656, -0.1143, 0.04733), (0.1379, -0.1454, 0.06024), (0.1418, -0.1536, 0.06364), (0.1612, -0.1535, 0.06358), (0.1617, -0.1812, 0.07507), (0.09359, -0.1848, 0.07654), (0.1989, -0.03071, 0.03071), (0.1862, -0.06024, 0.06024), (0.1656, -0.08745, 0.08745), (0.1379, -0.1113, 0.1113), (0.1418, -0.1176, 0.1176), (0.1612, -0.1175, 0.1175), (0.1617, -0.1387, 0.1387), (0.09359, -0.1414, 0.1414), (0.1989, -0.01662, 0.04012), (0.1862, -0.0326, 0.0787), (0.1656, -0.04733, 0.1143), (0.1379, -0.06024, 0.1454), (0.1418, -0.06364, 0.1536), (0.1612, -0.06358, 0.1535), (0.1617, -0.07507, 0.1812), (0.09359, -0.07654, 0.1848), (0.1989, 3.612e-07, 0.04343), (0.1862, 3.513e-07, 0.08519), (0.1656, 3.22e-07, 0.1237), (0.1379, 2.763e-07, 0.1574), (0.1418, 2.695e-07, 0.1663), (0.1612, 2.626e-07, 0.1661), (0.1617, 2.475e-07, 0.1962), (0.09358, 1.998e-07, 0.2), (0.1989, 0.01662, 0.04012), (0.1862, 0.0326, 0.0787), (0.1656, 0.04733, 0.1143), (0.1379, 0.06024, 0.1454), (0.1418, 0.06364, 0.1536), (0.1612, 0.06358, 0.1535), (0.1617, 0.07507, 0.1812), (0.09358, 0.07654, 0.1848), (0.1989, 0.03071, 0.03071), (0.1862, 0.06024, 0.06024), (0.1656, 0.08745, 0.08745), (0.1379, 0.1113, 0.1113), (0.1418, 0.1176, 0.1176), (0.1612, 0.1175, 0.1175), (0.1617, 0.1387, 0.1387), (0.09358, 0.1414, 0.1414), (0.1989, 0.04012, 0.01662), (0.1862, 0.07871, 0.0326), (0.1656, 0.1143, 0.04733), (0.1379, 0.1454, 0.06024), (0.1418, 0.1536, 0.06364), (0.1612, 0.1535, 0.06358), (0.1617, 0.1812, 0.07507), (0.09358, 0.1848, 0.07654), (0.1989, 0.04343, -8.267e-08), (0.1862, 0.08519, -9.68e-08), (0.1656, 0.1237, -8.512e-08), (0.1379, 0.1574, -8.387e-08), (0.1418, 0.1663, -9.195e-08), (0.1612, 0.1661, -9.566e-08), (0.1617, 0.1962, -1.202e-07), (0.09358, 0.2, -1.072e-07), (0.1989, 0.04012, -0.01662), (0.1862, 0.07871, -0.0326), (0.1656, 0.1143, -0.04733), (0.1379, 0.1454, -0.06024), (0.1418, 0.1536, -0.06364), (0.1612, 0.1535, -0.06358), (0.1617, 0.1812, -0.07507), (0.09358, 0.1848, -0.07654), (0.2, 3.974e-07, -1.152e-07), (0.1989, 0.03071, -0.03071), (0.1862, 0.06024, -0.06024), (0.1656, 0.08745, -0.08745), (0.1379, 0.1113, -0.1113), (0.1418, 0.1176, -0.1176), (0.1612, 0.1175, -0.1175), (0.1617, 0.1387, -0.1387), (0.09358, 0.1414, -0.1414), (0.1989, 0.01662, -0.04012), (0.1862, 0.0326, -0.0787), (0.1656, 0.04733, -0.1143), (0.1379, 0.06024, -0.1454), (0.1418, 0.06364, -0.1536), (0.1612, 0.06358, -0.1535), (0.1617, 0.07507, -0.1812), (0.09358, 0.07654, -0.1848)], [], [(4, 3, 11, 12), (5, 4, 12, 13), (1, 0, 8, 9), (6, 5, 13, 14), (2, 1, 9, 10), (3, 2, 10, 11), (7, 6, 14, 15), (12, 11, 19, 20), (13, 12, 20, 21), (9, 8, 16, 17), (10, 9, 17, 18), (14, 13, 21, 22), (15, 14, 22, 23), (11, 10, 18, 19), (23, 22, 30, 31), (19, 18, 26, 27), (20, 19, 27, 28), (21, 20, 28, 29), (17, 16, 24, 25), (22, 21, 29, 30), (18, 17, 25, 26), (30, 29, 37, 38), (26, 25, 33, 34), (31, 30, 38, 39), (27, 26, 34, 35), (28, 27, 35, 36), (25, 24, 32, 33), (29, 28, 36, 37), (37, 36, 44, 45), (33, 32, 40, 41), (38, 37, 45, 46), (34, 33, 41, 42), (35, 34, 42, 43), (39, 38, 46, 47), (36, 35, 43, 44), (44, 43, 51, 52), (45, 44, 52, 53), (41, 40, 48, 49), (46, 45, 53, 54), (42, 41, 49, 50), (47, 46, 54, 55), (43, 42, 50, 51), (55, 54, 62, 63), (51, 50, 58, 59), (52, 51, 59, 60), (53, 52, 60, 61), (49, 48, 56, 57), (50, 49, 57, 58), (54, 53, 61, 62), (62, 61, 69, 70), (58, 57, 65, 66), (63, 62, 70, 71), (59, 58, 66, 67), (60, 59, 67, 68), (61, 60, 68, 69), (57, 56, 64, 65), (65, 64, 72, 73), (69, 68, 76, 77), (70, 69, 77, 78), (66, 65, 73, 74), (71, 70, 78, 79), (67, 66, 74, 75), (68, 67, 75, 76), (76, 75, 83, 84), (77, 76, 84, 85), (73, 72, 80, 81), (78, 77, 85, 86), (74, 73, 81, 82), (75, 74, 82, 83), (79, 78, 86, 87), (87, 86, 94, 95), (83, 82, 90, 91), (84, 83, 91, 92), (85, 84, 92, 93), (81, 80, 88, 89), (86, 85, 93, 94), (82, 81, 89, 90), (90, 89, 97, 98), (94, 93, 101, 102), (95, 94, 102, 103), (91, 90, 98, 99), (92, 91, 99, 100), (93, 92, 100, 101), (89, 88, 96, 97), (101, 100, 108, 109), (97, 96, 104, 105), (102, 101, 109, 110), (98, 97, 105, 106), (103, 102, 110, 111), (99, 98, 106, 107), (100, 99, 107, 108), (108, 107, 116, 117), (105, 104, 113, 114), (109, 108, 117, 118), (110, 109, 118, 119), (106, 105, 114, 115), (111, 110, 119, 120), (107, 106, 115, 116), (116, 115, 123, 124), (120, 119, 127, 128), (117, 116, 124, 125), (118, 117, 125, 126), (114, 113, 121, 122), (119, 118, 126, 127), (115, 114, 122, 123), (0, 112, 8), (8, 112, 16), (16, 112, 24), (24, 112, 32), (32, 112, 40), (40, 112, 48), (48, 112, 56), (56, 112, 64), (64, 112, 72), (72, 112, 80), (80, 112, 88), (88, 112, 96), (96, 112, 104), (104, 112, 113), (113, 112, 121), (127, 126, 5, 6), (123, 122, 1, 2), (128, 127, 6, 7), (124, 123, 2, 3), (121, 112, 0), (125, 124, 3, 4), (126, 125, 4, 5), (122, 121, 0, 1)])
me_sphere_004.polygons.foreach_set('use_smooth', [True] * 128)
_uv = me_sphere_004.uv_layers.new(name='UVMap')
_uv.uv.foreach_set('vector', [0.547, 0.7127, 0.5592, 0.7152, 0.5592, 0.7942, 0.547, 0.7966, 0.1462, 0.1959, 0.1673, 0.2099, 0.1373, 0.2771, 0.1143, 0.2723, 0.6623, 0.7363, 0.7103, 0.7457, 0.7105, 0.7646, 0.6625, 0.7743, 0.1137, 0.1742, 0.1462, 0.1959, 0.1143, 0.2723, 0.07754, 0.2647, 0.6124, 0.7261, 0.6623, 0.7363, 0.6625, 0.7743, 0.6125, 0.784, 0.5592, 0.7152, 0.6124, 0.7261, 0.6125, 0.784, 0.5592, 0.7942, 0.068, 0.1417, 0.1137, 0.1742, 0.07754, 0.2647, 0.02354, 0.2524, 0.547, 0.7966, 0.5592, 0.7942, 0.5895, 0.8672, 0.5791, 0.8741, 0.1143, 0.2723, 0.1373, 0.2771, 0.1346, 0.3482, 0.1135, 0.3518, 0.6625, 0.7743, 0.7105, 0.7646, 0.7179, 0.7819, 0.6773, 0.8092, 0.6125, 0.784, 0.6625, 0.7743, 0.6773, 0.8092, 0.6348, 0.8373, 0.07754, 0.2647, 0.1143, 0.2723, 0.1135, 0.3518, 0.0773, 0.3585, 0.02354, 0.2524, 0.07754, 0.2647, 0.0773, 0.3585, 0.02385, 0.367, 0.5592, 0.7942, 0.6125, 0.784, 0.6348, 0.8373, 0.5895, 0.8672, 0.02385, 0.367, 0.0773, 0.3585, 0.11, 0.4443, 0.06397, 0.472, 0.5895, 0.8672, 0.6348, 0.8373, 0.6758, 0.8781, 0.6453, 0.923, 0.5791, 0.8741, 0.5895, 0.8672, 0.6453, 0.923, 0.6384, 0.9334, 0.1135, 0.3518, 0.1346, 0.3482, 0.1593, 0.4131, 0.1402, 0.4248, 0.6773, 0.8092, 0.7179, 0.7819, 0.7314, 0.7951, 0.7043, 0.8359, 0.0773, 0.3585, 0.1135, 0.3518, 0.1402, 0.4248, 0.11, 0.4443, 0.6348, 0.8373, 0.6773, 0.8092, 0.7043, 0.8359, 0.6758, 0.8781, 0.11, 0.4443, 0.1402, 0.4248, 0.1943, 0.4809, 0.1741, 0.5108, 0.6758, 0.8781, 0.7043, 0.8359, 0.7395, 0.8502, 0.7293, 0.9001, 0.06397, 0.472, 0.11, 0.4443, 0.1741, 0.5108, 0.1423, 0.5546, 0.6453, 0.923, 0.6758, 0.8781, 0.7293, 0.9001, 0.7183, 0.9533, 0.6384, 0.9334, 0.6453, 0.923, 0.7183, 0.9533, 0.7159, 0.9655, 0.7043, 0.8359, 0.7314, 0.7951, 0.7489, 0.8022, 0.7395, 0.8502, 0.1402, 0.4248, 0.1593, 0.4131, 0.2072, 0.4625, 0.1943, 0.4809, 0.1943, 0.4809, 0.2072, 0.4625, 0.2713, 0.4884, 0.2667, 0.5108, 0.7395, 0.8502, 0.7489, 0.8022, 0.7677, 0.802, 0.7774, 0.85, 0.1741, 0.5108, 0.1943, 0.4809, 0.2667, 0.5108, 0.2599, 0.5466, 0.7293, 0.9001, 0.7395, 0.8502, 0.7774, 0.85, 0.7871, 0.9, 0.7183, 0.9533, 0.7293, 0.9001, 0.7871, 0.9, 0.7973, 0.9533, 0.1423, 0.5546, 0.1741, 0.5108, 0.2599, 0.5466, 0.2479, 0.5998, 0.7159, 0.9655, 0.7183, 0.9533, 0.7973, 0.9533, 0.7998, 0.9655, 0.7998, 0.9655, 0.7973, 0.9533, 0.8703, 0.923, 0.8773, 0.9334, 0.2667, 0.5108, 0.2713, 0.4884, 0.3414, 0.4873, 0.3459, 0.5099, 0.7774, 0.85, 0.7677, 0.802, 0.7851, 0.7946, 0.8124, 0.8352, 0.2599, 0.5466, 0.2667, 0.5108, 0.3459, 0.5099, 0.3537, 0.5458, 0.7871, 0.9, 0.7774, 0.85, 0.8124, 0.8352, 0.8405, 0.8777, 0.2479, 0.5998, 0.2599, 0.5466, 0.3537, 0.5458, 0.3634, 0.5998, 0.7973, 0.9533, 0.7871, 0.9, 0.8405, 0.8777, 0.8703, 0.923, 0.3634, 0.5998, 0.3537, 0.5458, 0.4405, 0.5087, 0.4702, 0.555, 0.8703, 0.923, 0.8405, 0.8777, 0.8813, 0.8367, 0.9262, 0.8672, 0.8773, 0.9334, 0.8703, 0.923, 0.9262, 0.8672, 0.9366, 0.8741, 0.3459, 0.5099, 0.3414, 0.4873, 0.4066, 0.4589, 0.4195, 0.4782, 0.8124, 0.8352, 0.7851, 0.7946, 0.7983, 0.7811, 0.8391, 0.8082, 0.8405, 0.8777, 0.8124, 0.8352, 0.8391, 0.8082, 0.8813, 0.8367, 0.3537, 0.5458, 0.3459, 0.5099, 0.4195, 0.4782, 0.4405, 0.5087, 0.4405, 0.5087, 0.4195, 0.4782, 0.4763, 0.4205, 0.5073, 0.4412, 0.8813, 0.8367, 0.8391, 0.8082, 0.8534, 0.773, 0.9033, 0.7832, 0.4702, 0.555, 0.4405, 0.5087, 0.5073, 0.4412, 0.5521, 0.4731, 0.9262, 0.8672, 0.8813, 0.8367, 0.9033, 0.7832, 0.9564, 0.7942, 0.9366, 0.8741, 0.9262, 0.8672, 0.9564, 0.7942, 0.9686, 0.7966, 0.4195, 0.4782, 0.4066, 0.4589, 0.457, 0.4072, 0.4763, 0.4205, 0.8391, 0.8082, 0.7983, 0.7811, 0.8053, 0.7636, 0.8534, 0.773, 0.8534, 0.773, 0.8053, 0.7636, 0.8052, 0.7448, 0.8531, 0.7351, 0.4763, 0.4205, 0.457, 0.4072, 0.4857, 0.3406, 0.5084, 0.3461, 0.5073, 0.4412, 0.4763, 0.4205, 0.5084, 0.3461, 0.5447, 0.354, 0.9033, 0.7832, 0.8534, 0.773, 0.8531, 0.7351, 0.9031, 0.7254, 0.5521, 0.4731, 0.5073, 0.4412, 0.5447, 0.354, 0.5979, 0.3671, 0.9564, 0.7942, 0.9033, 0.7832, 0.9031, 0.7254, 0.9564, 0.7152, 0.9686, 0.7966, 0.9564, 0.7942, 0.9564, 0.7152, 0.9686, 0.7127, 0.9686, 0.7127, 0.9564, 0.7152, 0.9262, 0.6422, 0.9366, 0.6353, 0.5084, 0.3461, 0.4857, 0.3406, 0.4885, 0.2692, 0.5113, 0.266, 0.8531, 0.7351, 0.8052, 0.7448, 0.7978, 0.7274, 0.8384, 0.7001, 0.5447, 0.354, 0.5084, 0.3461, 0.5113, 0.266, 0.5475, 0.2598, 0.9031, 0.7254, 0.8531, 0.7351, 0.8384, 0.7001, 0.8808, 0.672, 0.9564, 0.7152, 0.9031, 0.7254, 0.8808, 0.672, 0.9262, 0.6422, 0.5979, 0.3671, 0.5447, 0.354, 0.5475, 0.2598, 0.6015, 0.2522, 0.6015, 0.2522, 0.5475, 0.2598, 0.5147, 0.1725, 0.5614, 0.1447, 0.9262, 0.6422, 0.8808, 0.672, 0.8398, 0.6312, 0.8703, 0.5863, 0.9366, 0.6353, 0.9262, 0.6422, 0.8703, 0.5863, 0.8773, 0.5759, 0.5113, 0.266, 0.4885, 0.2692, 0.4645, 0.2036, 0.4839, 0.192, 0.8384, 0.7001, 0.7978, 0.7274, 0.7843, 0.7142, 0.8114, 0.6734, 0.5475, 0.2598, 0.5113, 0.266, 0.4839, 0.192, 0.5147, 0.1725, 0.8808, 0.672, 0.8384, 0.7001, 0.8114, 0.6734, 0.8398, 0.6312, 0.8398, 0.6312, 0.8114, 0.6734, 0.7762, 0.6591, 0.7864, 0.6092, 0.5147, 0.1725, 0.4839, 0.192, 0.4298, 0.1353, 0.4503, 0.1053, 0.5614, 0.1447, 0.5147, 0.1725, 0.4503, 0.1053, 0.4823, 0.0613, 0.8703, 0.5863, 0.8398, 0.6312, 0.7864, 0.6092, 0.7973, 0.5561, 0.8773, 0.5759, 0.8703, 0.5863, 0.7973, 0.5561, 0.7998, 0.5439, 0.4839, 0.192, 0.4645, 0.2036, 0.4167, 0.1537, 0.4298, 0.1353, 0.8114, 0.6734, 0.7843, 0.7142, 0.7668, 0.7072, 0.7762, 0.6591, 0.4298, 0.1353, 0.4167, 0.1537, 0.3527, 0.1274, 0.3574, 0.1051, 0.7762, 0.6591, 0.7668, 0.7072, 0.7479, 0.7073, 0.7382, 0.6594, 0.4503, 0.1053, 0.4298, 0.1353, 0.3574, 0.1051, 0.3643, 0.06925, 0.7864, 0.6092, 0.7762, 0.6591, 0.7382, 0.6594, 0.7285, 0.6094, 0.4823, 0.0613, 0.4503, 0.1053, 0.3643, 0.06925, 0.3764, 0.01598, 0.7973, 0.5561, 0.7864, 0.6092, 0.7285, 0.6094, 0.7183, 0.5561, 0.7998, 0.5439, 0.7973, 0.5561, 0.7183, 0.5561, 0.7159, 0.5439, 0.7159, 0.5439, 0.7183, 0.5561, 0.6453, 0.5863, 0.6384, 0.5759, 0.7382, 0.6594, 0.7479, 0.7073, 0.7306, 0.7147, 0.7033, 0.6741, 0.3574, 0.1051, 0.3527, 0.1274, 0.2826, 0.1285, 0.2781, 0.1058, 0.3643, 0.06925, 0.3574, 0.1051, 0.2781, 0.1058, 0.2705, 0.06984, 0.7285, 0.6094, 0.7382, 0.6594, 0.7033, 0.6741, 0.6752, 0.6317, 0.3764, 0.01598, 0.3643, 0.06925, 0.2705, 0.06984, 0.261, 0.01573, 0.7183, 0.5561, 0.7285, 0.6094, 0.6752, 0.6317, 0.6453, 0.5863, 0.6453, 0.5863, 0.6752, 0.6317, 0.6344, 0.6727, 0.5895, 0.6422, 0.261, 0.01573, 0.2705, 0.06984, 0.1836, 0.1069, 0.1537, 0.05969, 0.6384, 0.5759, 0.6453, 0.5863, 0.5895, 0.6422, 0.5791, 0.6353, 0.2781, 0.1058, 0.2826, 0.1285, 0.2172, 0.1566, 0.204, 0.1369, 0.7033, 0.6741, 0.7306, 0.7147, 0.7174, 0.7282, 0.6766, 0.7011, 0.2705, 0.06984, 0.2781, 0.1058, 0.204, 0.1369, 0.1836, 0.1069, 0.6752, 0.6317, 0.7033, 0.6741, 0.6766, 0.7011, 0.6344, 0.6727, 0.7103, 0.7457, 0.7578, 0.7547, 0.7105, 0.7646, 0.7105, 0.7646, 0.7578, 0.7547, 0.7179, 0.7819, 0.7179, 0.7819, 0.7578, 0.7547, 0.7314, 0.7951, 0.7314, 0.7951, 0.7578, 0.7547, 0.7489, 0.8022, 0.7489, 0.8022, 0.7578, 0.7547, 0.7677, 0.802, 0.7677, 0.802, 0.7578, 0.7547, 0.7851, 0.7946, 0.7851, 0.7946, 0.7578, 0.7547, 0.7983, 0.7811, 0.7983, 0.7811, 0.7578, 0.7547, 0.8053, 0.7636, 0.8053, 0.7636, 0.7578, 0.7547, 0.8052, 0.7448, 0.8052, 0.7448, 0.7578, 0.7547, 0.7978, 0.7274, 0.7978, 0.7274, 0.7578, 0.7547, 0.7843, 0.7142, 0.7843, 0.7142, 0.7578, 0.7547, 0.7668, 0.7072, 0.7668, 0.7072, 0.7578, 0.7547, 0.7479, 0.7073, 0.7479, 0.7073, 0.7578, 0.7547, 0.7306, 0.7147, 0.7306, 0.7147, 0.7578, 0.7547, 0.7174, 0.7282, 0.1836, 0.1069, 0.204, 0.1369, 0.1462, 0.1959, 0.1137, 0.1742, 0.6344, 0.6727, 0.6766, 0.7011, 0.6623, 0.7363, 0.6124, 0.7261, 0.1537, 0.05969, 0.1836, 0.1069, 0.1137, 0.1742, 0.068, 0.1417, 0.5895, 0.6422, 0.6344, 0.6727, 0.6124, 0.7261, 0.5592, 0.7152, 0.7174, 0.7282, 0.7578, 0.7547, 0.7103, 0.7457, 0.5791, 0.6353, 0.5895, 0.6422, 0.5592, 0.7152, 0.547, 0.7127, 0.204, 0.1369, 0.2172, 0.1566, 0.1673, 0.2099, 0.1462, 0.1959, 0.6766, 0.7011, 0.7174, 0.7282, 0.7103, 0.7457, 0.6623, 0.7363])
me_sphere_004.materials.append(mat_window)
me_sphere_004.use_remesh_preserve_volume = False
me_sphere_004.use_remesh_preserve_attributes = False
me_sphere_004.use_mirror_vertex_groups = False
me_sphere_004.update()
me_door_001 = bpy.data.meshes.new('door.001')
me_door_001.from_pydata([(0.001109, 0.5595, -0.2643), (0.04836, 0.4755, -0.2643), (0.001109, 0.4755, -0.3273), (0.03452, 0.5349, -0.2643), (0.02839, 0.524, -0.3007), (0.03452, 0.4755, -0.3088), (0.001109, 0.5349, -0.3088), (-0.1388, 0.4755, -0.3273), (-0.1388, 0.5595, -0.2643), (-0.1388, 0.5349, -0.3088), (-0.1388, 0.4755, 0.5127), (-0.1388, 0.5595, 0.4497), (-0.1388, 0.5349, 0.4943), (0.00111, 0.4755, 0.5127), (0.04836, 0.4755, 0.4497), (0.001109, 0.5595, 0.4497), (0.03452, 0.4755, 0.4943), (0.02839, 0.524, 0.4861), (0.03452, 0.5349, 0.4497), (0.00111, 0.5349, 0.4943), (0.00111, -0.4765, -0.3273), (0.04836, -0.4765, -0.2643), (0.00111, -0.5605, -0.2643), (0.03452, -0.4765, -0.3088), (0.02839, -0.525, -0.3007), (0.03452, -0.5359, -0.2643), (0.00111, -0.5359, -0.3088), (-0.1388, -0.4765, -0.3273), (-0.1388, -0.5605, -0.2643), (-0.1388, -0.5359, -0.3088), (-0.1388, -0.5605, 0.4497), (-0.1388, -0.4765, 0.5127), (-0.1388, -0.5359, 0.4943), (0.001111, -0.4765, 0.5127), (0.001111, -0.5605, 0.4497), (0.04836, -0.4765, 0.4497), (0.001111, -0.5359, 0.4943), (0.02839, -0.525, 0.4861), (0.03452, -0.5359, 0.4497), (0.03452, -0.4765, 0.4943), (0.07198, -0.03554, -0.2), (0.07198, 0.03801, -0.2), (0.04676, 0.06134, -0.2), (0.04676, -0.05886, -0.2), (0.04676, 0.08114, -0.2), (0.04676, -0.07866, -0.2), (0.04676, 0.08114, -0.2198), (0.04676, -0.07866, -0.2198), (0.04676, 0.06134, -0.2198), (0.04676, -0.05886, -0.2198), (0.1017, -0.03554, -0.2), (0.1017, 0.03801, -0.2), (0.1017, -0.03554, -0.2198), (0.1017, 0.03801, -0.2198), (0.07198, -0.03554, -0.2198), (0.07198, 0.03801, -0.2198), (0.06739, 0.3948, 0.1943), (0.06739, 0.3948, -0.02685), (0.04217, 0.3948, -0.09696), (0.04217, 0.3948, 0.2644), (0.04217, 0.3948, -0.1565), (0.04217, 0.3948, 0.3239), (0.04217, 0.375, -0.1565), (0.04217, 0.375, 0.3239), (0.04217, 0.375, -0.09696), (0.04217, 0.375, 0.2644), (0.09708, 0.3948, 0.1943), (0.09708, 0.3948, -0.02685), (0.09708, 0.375, 0.1943), (0.09708, 0.375, -0.02685), (0.06739, 0.375, 0.1943), (0.06739, 0.375, -0.02685), (0.06739, 0.1948, 0.1943), (0.06739, 0.1948, -0.02685), (0.04217, 0.1948, -0.09696), (0.04217, 0.1948, 0.2644), (0.04217, 0.1948, -0.1565), (0.04217, 0.1948, 0.3239), (0.04217, 0.175, -0.1565), (0.04217, 0.175, 0.3239), (0.04217, 0.175, -0.09696), (0.04217, 0.175, 0.2644), (0.09708, 0.1948, 0.1943), (0.09708, 0.1948, -0.02685), (0.09708, 0.175, 0.1943), (0.09708, 0.175, -0.02685), (0.06739, 0.175, 0.1943), (0.06739, 0.175, -0.02685), (0.06739, -0.005224, 0.1943), (0.06739, -0.005224, -0.02685), (0.04217, -0.005224, -0.09696), (0.04217, -0.005224, 0.2644), (0.04217, -0.005224, -0.1565), (0.04217, -0.005224, 0.3239), (0.04217, -0.02502, -0.1565), (0.04217, -0.02502, 0.3239), (0.04217, -0.02502, -0.09696), (0.04217, -0.02502, 0.2644), (0.09708, -0.005224, 0.1943), (0.09708, -0.005224, -0.02685), (0.09708, -0.02502, 0.1943), (0.09708, -0.02502, -0.02685), (0.06739, -0.02502, 0.1943), (0.06739, -0.02502, -0.02685), (0.06739, -0.2052, 0.1943), (0.06739, -0.2052, -0.02685), (0.04217, -0.2052, -0.09696), (0.04217, -0.2052, 0.2644), (0.04217, -0.2052, -0.1565), (0.04217, -0.2052, 0.3239), (0.04217, -0.225, -0.1565), (0.04217, -0.225, 0.3239), (0.04217, -0.225, -0.09696), (0.04217, -0.225, 0.2644), (0.09708, -0.2052, 0.1943), (0.09708, -0.2052, -0.02685), (0.09708, -0.225, 0.1943), (0.09708, -0.225, -0.02685), (0.06739, -0.225, 0.1943), (0.06739, -0.225, -0.02685), (0.06739, -0.4052, 0.1943), (0.06739, -0.4052, -0.02685), (0.04217, -0.4052, -0.09696), (0.04217, -0.4052, 0.2644), (0.04217, -0.4052, -0.1565), (0.04217, -0.4052, 0.3239), (0.04217, -0.425, -0.1565), (0.04217, -0.425, 0.3239), (0.04217, -0.425, -0.09696), (0.04217, -0.425, 0.2644), (0.09708, -0.4052, 0.1943), (0.09708, -0.4052, -0.02685), (0.09708, -0.425, 0.1943), (0.09708, -0.425, -0.02685), (0.06739, -0.425, 0.1943), (0.06739, -0.425, -0.02685)], [], [(0, 8, 11, 15), (31, 33, 13, 10), (34, 30, 28, 22), (35, 21, 1, 14), (0, 3, 4, 6), (1, 5, 4, 3), (2, 6, 4, 5), (13, 16, 17, 19), (14, 18, 17, 16), (15, 19, 17, 18), (20, 23, 24, 26), (21, 25, 24, 23), (22, 26, 24, 25), (33, 36, 37, 39), (34, 38, 37, 36), (35, 39, 37, 38), (1, 21, 23, 5), (5, 23, 20, 2), (22, 28, 29, 26), (26, 29, 27, 20), (8, 0, 6, 9), (9, 6, 2, 7), (30, 34, 36, 32), (32, 36, 33, 31), (35, 14, 16, 39), (39, 16, 13, 33), (15, 11, 12, 19), (19, 12, 10, 13), (34, 22, 25, 38), (38, 25, 21, 35), (0, 15, 18, 3), (3, 18, 14, 1), (20, 27, 7, 2), (48, 55, 41, 42), (41, 40, 50, 51), (40, 43, 45, 50), (55, 54, 40, 41), (42, 41, 51, 44), (50, 45, 47, 52), (45, 43, 49, 47), (54, 49, 43, 40), (52, 47, 49, 54), (51, 50, 52, 53), (44, 51, 53, 46), (42, 44, 46, 48), (46, 53, 55, 48), (53, 52, 54, 55), (64, 71, 57, 58), (57, 56, 66, 67), (56, 59, 61, 66), (71, 70, 56, 57), (58, 57, 67, 60), (66, 61, 63, 68), (61, 59, 65, 63), (70, 65, 59, 56), (68, 63, 65, 70), (67, 66, 68, 69), (60, 67, 69, 62), (58, 60, 62, 64), (62, 69, 71, 64), (69, 68, 70, 71), (80, 87, 73, 74), (73, 72, 82, 83), (72, 75, 77, 82), (87, 86, 72, 73), (74, 73, 83, 76), (82, 77, 79, 84), (77, 75, 81, 79), (86, 81, 75, 72), (84, 79, 81, 86), (83, 82, 84, 85), (76, 83, 85, 78), (74, 76, 78, 80), (78, 85, 87, 80), (85, 84, 86, 87), (96, 103, 89, 90), (89, 88, 98, 99), (88, 91, 93, 98), (103, 102, 88, 89), (90, 89, 99, 92), (98, 93, 95, 100), (93, 91, 97, 95), (102, 97, 91, 88), (100, 95, 97, 102), (99, 98, 100, 101), (92, 99, 101, 94), (90, 92, 94, 96), (94, 101, 103, 96), (101, 100, 102, 103), (112, 119, 105, 106), (105, 104, 114, 115), (104, 107, 109, 114), (119, 118, 104, 105), (106, 105, 115, 108), (114, 109, 111, 116), (109, 107, 113, 111), (118, 113, 107, 104), (116, 111, 113, 118), (115, 114, 116, 117), (108, 115, 117, 110), (106, 108, 110, 112), (110, 117, 119, 112), (117, 116, 118, 119), (128, 135, 121, 122), (121, 120, 130, 131), (120, 123, 125, 130), (135, 134, 120, 121), (122, 121, 131, 124), (130, 125, 127, 132), (125, 123, 129, 127), (134, 129, 123, 120), (132, 127, 129, 134), (131, 130, 132, 133), (124, 131, 133, 126), (122, 124, 126, 128), (126, 133, 135, 128), (133, 132, 134, 135)])
me_door_001.polygons.foreach_set('use_smooth', [1, 1, 1, 0, 1, 1, 1, 1, 1, 1, 1, 1, 1, 1, 1, 1, 1, 1, 1, 1, 1, 1, 1, 1, 1, 1, 1, 1, 1, 1, 1, 1, 1, 1, 1, 1, 1, 1, 1, 1, 1, 1, 1, 1, 1, 1, 1, 1, 1, 1, 1, 1, 1, 1, 1, 1, 1, 1, 1, 1, 1, 1, 1, 1, 1, 1, 1, 1, 1, 1, 1, 1, 1, 1, 1, 1, 1, 1, 1, 1, 1, 1, 1, 1, 1, 1, 1, 1, 1, 1, 1, 1, 1, 1, 1, 1, 1, 1, 1, 1, 1, 1, 1, 1, 1, 1, 1, 1, 1, 1, 1, 1, 1, 1, 1, 1, 1])
_uv = me_door_001.uv_layers.new(name='UVMap')
_uv.uv.foreach_set('vector', [0.232, 0.9538, 0.2076, 0.9697, 0.2076, 0.8295, 0.2311, 0.8472, 0.4099, 0.8103, 0.3924, 0.835, 0.2444, 0.8352, 0.2289, 0.8106, 0.4057, 0.8469, 0.4299, 0.8313, 0.4294, 0.97, 0.4061, 0.9525, 0.9489, 0.2699, 0.7546, 0.2698, 0.7547, 0.01064, 0.949, 0.01071, 0.232, 0.9538, 0.2384, 0.9525, 0.2403, 0.9578, 0.2367, 0.9606, 0.2476, 0.9524, 0.2471, 0.9596, 0.2403, 0.9578, 0.2384, 0.9525, 0.2456, 0.9658, 0.2367, 0.9606, 0.2403, 0.9578, 0.2471, 0.9596, 0.2444, 0.8352, 0.2459, 0.8414, 0.2392, 0.8432, 0.2357, 0.8404, 0.2464, 0.8484, 0.2375, 0.8483, 0.2392, 0.8432, 0.2459, 0.8414, 0.2311, 0.8472, 0.2357, 0.8404, 0.2392, 0.8432, 0.2375, 0.8483, 0.393, 0.9644, 0.3914, 0.9583, 0.3981, 0.9564, 0.4016, 0.9591, 0.3909, 0.9512, 0.3998, 0.9513, 0.3981, 0.9564, 0.3914, 0.9583, 0.4061, 0.9525, 0.4016, 0.9591, 0.3981, 0.9564, 0.3998, 0.9513, 0.3924, 0.835, 0.4011, 0.8402, 0.3976, 0.843, 0.3908, 0.8412, 0.4057, 0.8469, 0.3993, 0.8481, 0.3976, 0.843, 0.4011, 0.8402, 0.3904, 0.8483, 0.3908, 0.8412, 0.3976, 0.843, 0.3993, 0.8481, 0.2476, 0.9524, 0.3909, 0.9512, 0.3914, 0.9583, 0.2471, 0.9596, 0.2471, 0.9596, 0.3914, 0.9583, 0.393, 0.9644, 0.2456, 0.9658, 0.4061, 0.9525, 0.4294, 0.97, 0.4208, 0.9794, 0.4016, 0.9591, 0.4016, 0.9591, 0.4208, 0.9794, 0.4084, 0.9887, 0.393, 0.9644, 0.2076, 0.9697, 0.232, 0.9538, 0.2367, 0.9606, 0.2155, 0.98, 0.2155, 0.98, 0.2367, 0.9606, 0.2456, 0.9658, 0.2279, 0.9909, 0.4299, 0.8313, 0.4057, 0.8469, 0.4011, 0.8402, 0.4221, 0.8211, 0.4221, 0.8211, 0.4011, 0.8402, 0.3924, 0.835, 0.4099, 0.8103, 0.3904, 0.8483, 0.2464, 0.8484, 0.2459, 0.8414, 0.3908, 0.8412, 0.3908, 0.8412, 0.2459, 0.8414, 0.2444, 0.8352, 0.3924, 0.835, 0.2311, 0.8472, 0.2076, 0.8295, 0.2164, 0.8199, 0.2357, 0.8404, 0.2357, 0.8404, 0.2164, 0.8199, 0.2289, 0.8106, 0.2444, 0.8352, 0.4057, 0.8469, 0.4061, 0.9525, 0.3998, 0.9513, 0.3993, 0.8481, 0.3993, 0.8481, 0.3998, 0.9513, 0.3909, 0.9512, 0.3904, 0.8483, 0.232, 0.9538, 0.2311, 0.8472, 0.2375, 0.8483, 0.2384, 0.9525, 0.2384, 0.9525, 0.2375, 0.8483, 0.2464, 0.8484, 0.2476, 0.9523, 0.393, 0.9644, 0.4084, 0.9887, 0.2279, 0.9909, 0.2456, 0.9658, 0.5833, 0.9678, 0.5606, 0.9678, 0.5606, 0.9547, 0.5833, 0.9547, 0.561, 0.9211, 0.5124, 0.9211, 0.5124, 0.9015, 0.561, 0.9015, 0.5124, 0.9211, 0.497, 0.9378, 0.4839, 0.9378, 0.5124, 0.9015, 0.5606, 0.9678, 0.512, 0.9678, 0.512, 0.9547, 0.5606, 0.9547, 0.5764, 0.9378, 0.561, 0.9211, 0.561, 0.9015, 0.5895, 0.9378, 0.5124, 0.9015, 0.4662, 0.9015, 0.4662, 0.8884, 0.5124, 0.8884, 0.4762, 0.9547, 0.4892, 0.9547, 0.4893, 0.9678, 0.4762, 0.9678, 0.512, 0.9678, 0.4893, 0.9678, 0.4892, 0.9547, 0.512, 0.9547, 0.5124, 0.8884, 0.4839, 0.8521, 0.497, 0.8521, 0.5124, 0.8687, 0.561, 0.9015, 0.5124, 0.9015, 0.5124, 0.8884, 0.561, 0.8884, 0.6072, 0.9015, 0.561, 0.9015, 0.561, 0.8884, 0.6072, 0.8884, 0.5833, 0.9547, 0.5964, 0.9547, 0.5964, 0.9678, 0.5833, 0.9678, 0.5895, 0.8521, 0.561, 0.8884, 0.561, 0.8687, 0.5764, 0.8521, 0.561, 0.8884, 0.5124, 0.8884, 0.5124, 0.8687, 0.561, 0.8687, 0.5833, 0.9678, 0.5606, 0.9678, 0.5606, 0.9547, 0.5833, 0.9547, 0.561, 0.9211, 0.5124, 0.9211, 0.5124, 0.9015, 0.561, 0.9015, 0.5124, 0.9211, 0.497, 0.9378, 0.4839, 0.9378, 0.5124, 0.9015, 0.5606, 0.9678, 0.512, 0.9678, 0.512, 0.9547, 0.5606, 0.9547, 0.5764, 0.9378, 0.561, 0.9211, 0.561, 0.9015, 0.5895, 0.9378, 0.5124, 0.9015, 0.4662, 0.9015, 0.4662, 0.8884, 0.5124, 0.8884, 0.4762, 0.9547, 0.4892, 0.9547, 0.4893, 0.9678, 0.4762, 0.9678, 0.512, 0.9678, 0.4893, 0.9678, 0.4892, 0.9547, 0.512, 0.9547, 0.5124, 0.8884, 0.4839, 0.8521, 0.497, 0.8521, 0.5124, 0.8687, 0.561, 0.9015, 0.5124, 0.9015, 0.5124, 0.8884, 0.561, 0.8884, 0.6072, 0.9015, 0.561, 0.9015, 0.561, 0.8884, 0.6072, 0.8884, 0.5833, 0.9547, 0.5964, 0.9547, 0.5964, 0.9678, 0.5833, 0.9678, 0.5895, 0.8521, 0.561, 0.8884, 0.561, 0.8687, 0.5764, 0.8521, 0.561, 0.8884, 0.5124, 0.8884, 0.5124, 0.8687, 0.561, 0.8687, 0.5833, 0.9678, 0.5606, 0.9678, 0.5606, 0.9547, 0.5833, 0.9547, 0.561, 0.9211, 0.5124, 0.9211, 0.5124, 0.9015, 0.561, 0.9015, 0.5124, 0.9211, 0.497, 0.9378, 0.4839, 0.9378, 0.5124, 0.9015, 0.5606, 0.9678, 0.512, 0.9678, 0.512, 0.9547, 0.5606, 0.9547, 0.5764, 0.9378, 0.561, 0.9211, 0.561, 0.9015, 0.5895, 0.9378, 0.5124, 0.9015, 0.4662, 0.9015, 0.4662, 0.8884, 0.5124, 0.8884, 0.4762, 0.9547, 0.4892, 0.9547, 0.4893, 0.9678, 0.4762, 0.9678, 0.512, 0.9678, 0.4893, 0.9678, 0.4892, 0.9547, 0.512, 0.9547, 0.5124, 0.8884, 0.4839, 0.8521, 0.497, 0.8521, 0.5124, 0.8687, 0.561, 0.9015, 0.5124, 0.9015, 0.5124, 0.8884, 0.561, 0.8884, 0.6072, 0.9015, 0.561, 0.9015, 0.561, 0.8884, 0.6072, 0.8884, 0.5833, 0.9547, 0.5964, 0.9547, 0.5964, 0.9678, 0.5833, 0.9678, 0.5895, 0.8521, 0.561, 0.8884, 0.561, 0.8687, 0.5764, 0.8521, 0.561, 0.8884, 0.5124, 0.8884, 0.5124, 0.8687, 0.561, 0.8687, 0.5833, 0.9678, 0.5606, 0.9678, 0.5606, 0.9547, 0.5833, 0.9547, 0.561, 0.9211, 0.5124, 0.9211, 0.5124, 0.9015, 0.561, 0.9015, 0.5124, 0.9211, 0.497, 0.9378, 0.4839, 0.9378, 0.5124, 0.9015, 0.5606, 0.9678, 0.512, 0.9678, 0.512, 0.9547, 0.5606, 0.9547, 0.5764, 0.9378, 0.561, 0.9211, 0.561, 0.9015, 0.5895, 0.9378, 0.5124, 0.9015, 0.4662, 0.9015, 0.4662, 0.8884, 0.5124, 0.8884, 0.4762, 0.9547, 0.4892, 0.9547, 0.4893, 0.9678, 0.4762, 0.9678, 0.512, 0.9678, 0.4893, 0.9678, 0.4892, 0.9547, 0.512, 0.9547, 0.5124, 0.8884, 0.4839, 0.8521, 0.497, 0.8521, 0.5124, 0.8687, 0.561, 0.9015, 0.5124, 0.9015, 0.5124, 0.8884, 0.561, 0.8884, 0.6072, 0.9015, 0.561, 0.9015, 0.561, 0.8884, 0.6072, 0.8884, 0.5833, 0.9547, 0.5964, 0.9547, 0.5964, 0.9678, 0.5833, 0.9678, 0.5895, 0.8521, 0.561, 0.8884, 0.561, 0.8687, 0.5764, 0.8521, 0.561, 0.8884, 0.5124, 0.8884, 0.5124, 0.8687, 0.561, 0.8687, 0.5833, 0.9678, 0.5606, 0.9678, 0.5606, 0.9547, 0.5833, 0.9547, 0.561, 0.9211, 0.5124, 0.9211, 0.5124, 0.9015, 0.561, 0.9015, 0.5124, 0.9211, 0.497, 0.9378, 0.4839, 0.9378, 0.5124, 0.9015, 0.5606, 0.9678, 0.512, 0.9678, 0.512, 0.9547, 0.5606, 0.9547, 0.5764, 0.9378, 0.561, 0.9211, 0.561, 0.9015, 0.5895, 0.9378, 0.5124, 0.9015, 0.4662, 0.9015, 0.4662, 0.8884, 0.5124, 0.8884, 0.4762, 0.9547, 0.4892, 0.9547, 0.4893, 0.9678, 0.4762, 0.9678, 0.512, 0.9678, 0.4893, 0.9678, 0.4892, 0.9547, 0.512, 0.9547, 0.5124, 0.8884, 0.4839, 0.8521, 0.497, 0.8521, 0.5124, 0.8687, 0.561, 0.9015, 0.5124, 0.9015, 0.5124, 0.8884, 0.561, 0.8884, 0.6072, 0.9015, 0.561, 0.9015, 0.561, 0.8884, 0.6072, 0.8884, 0.5833, 0.9547, 0.5964, 0.9547, 0.5964, 0.9678, 0.5833, 0.9678, 0.5895, 0.8521, 0.561, 0.8884, 0.561, 0.8687, 0.5764, 0.8521, 0.561, 0.8884, 0.5124, 0.8884, 0.5124, 0.8687, 0.561, 0.8687, 0.5833, 0.9678, 0.5606, 0.9678, 0.5606, 0.9547, 0.5833, 0.9547, 0.561, 0.9211, 0.5124, 0.9211, 0.5124, 0.9015, 0.561, 0.9015, 0.5124, 0.9211, 0.497, 0.9378, 0.4839, 0.9378, 0.5124, 0.9015, 0.5606, 0.9678, 0.512, 0.9678, 0.512, 0.9547, 0.5606, 0.9547, 0.5764, 0.9378, 0.561, 0.9211, 0.561, 0.9015, 0.5895, 0.9378, 0.5124, 0.9015, 0.4662, 0.9015, 0.4662, 0.8884, 0.5124, 0.8884, 0.4762, 0.9547, 0.4892, 0.9547, 0.4893, 0.9678, 0.4762, 0.9678, 0.512, 0.9678, 0.4893, 0.9678, 0.4892, 0.9547, 0.512, 0.9547, 0.5124, 0.8884, 0.4839, 0.8521, 0.497, 0.8521, 0.5124, 0.8687, 0.561, 0.9015, 0.5124, 0.9015, 0.5124, 0.8884, 0.561, 0.8884, 0.6072, 0.9015, 0.561, 0.9015, 0.561, 0.8884, 0.6072, 0.8884, 0.5833, 0.9547, 0.5964, 0.9547, 0.5964, 0.9678, 0.5833, 0.9678, 0.5895, 0.8521, 0.561, 0.8884, 0.561, 0.8687, 0.5764, 0.8521, 0.561, 0.8884, 0.5124, 0.8884, 0.5124, 0.8687, 0.561, 0.8687])
me_door_001.materials.append(mat_material)
me_door_001.use_remesh_preserve_volume = False
me_door_001.use_remesh_preserve_attributes = False
me_door_001.use_mirror_vertex_groups = False
me_door_001.update()
me_cube_000 = bpy.data.meshes.new('Cube.000')
me_cube_000.from_pydata([(0.3519, -0.7077, -0.3099), (0.3519, 0.6253, -0.3099), (-0.3519, -0.7077, -0.3099), (-0.3519, 0.6253, -0.3099), (0.3519, -0.7077, 0.4016), (0.3519, 0.6253, 0.4016), (-0.3519, -0.7077, 0.4016), (-0.3519, 0.6253, 0.4016)], [], [(5, 1, 3, 7), (1, 0, 2, 3), (5, 4, 0, 1), (0, 4, 6, 2), (3, 2, 6, 7), (7, 6, 4, 5)])
me_cube_000.materials.append(None)
me_cube_000.use_remesh_preserve_volume = False
me_cube_000.use_remesh_preserve_attributes = False
me_cube_000.use_mirror_vertex_groups = False
me_cube_000.update()
me_cube_009 = bpy.data.meshes.new('Cube.009')
me_cube_009.from_pydata([(0.3717, -0.5304, -0.2428), (0.3717, 0.4686, -0.2428), (-0.3717, -0.5304, -0.2428), (-0.3717, 0.4686, -0.2428), (0.3717, -0.5304, 0.2796), (0.3717, 0.4686, 0.2796), (-0.3717, -0.5304, 0.2796), (-0.3717, 0.4686, 0.2796)], [], [(5, 1, 3, 7), (1, 0, 2, 3), (5, 4, 0, 1), (0, 4, 6, 2), (3, 2, 6, 7), (7, 6, 4, 5)])
me_cube_009.materials.append(None)
me_cube_009.use_remesh_preserve_volume = False
me_cube_009.use_remesh_preserve_attributes = False
me_cube_009.use_mirror_vertex_groups = False
me_cube_009.update()

# ---- objects
ob_hemi = bpy.data.objects.new('Hemi', light_hemi)
ob_inlinegroundworkshop = bpy.data.objects.new('InlineGroundWorkshop', me_cylinder)
ob_inlinegroundworkshop_collider_001 = bpy.data.objects.new('InlineGroundWorkshop.collider.001', me_cylinder_006)
ob_inlinegroundworkshop_collider = bpy.data.objects.new('InlineGroundWorkshop.collider', me_cylinder_003)
ob_window_004 = bpy.data.objects.new('window.004', me_sphere_004)
ob_window_000 = bpy.data.objects.new('window.000', me_sphere_004)
ob_window_003 = bpy.data.objects.new('window.003', me_sphere_004)
ob_window_002 = bpy.data.objects.new('window.002', me_sphere_004)
ob_door = bpy.data.objects.new('door', me_door_001)
ob_stairs_trigger = bpy.data.objects.new('stairs-trigger', me_cube_000)
ob_airlock_trigger = bpy.data.objects.new('airlock-trigger', me_cube_009)
ob_window_001 = bpy.data.objects.new('window.001', me_sphere_004)

# ---- transforms, parenting, visibility, modifiers, constraints
ob_hemi.location = (-1.467, 7.211, 5.382)
ob_hemi.rotation_euler = (-0.4251, 0.5307, 0.9735)
ob_hemi.lineart.crease_threshold = 0.0
ob_inlinegroundworkshop.location = (0.0, 0.0, 0.0)
ob_inlinegroundworkshop.lineart.crease_threshold = 0.0
_m = ob_inlinegroundworkshop.modifiers.new('Mirror', 'MIRROR')
_m = ob_inlinegroundworkshop.modifiers.new('Auto Smooth', 'NODES')
_m.node_group = ng_auto_smooth
_gi = [s.identifier for s in ng_auto_smooth.interface.items_tree if s.item_type == 'SOCKET' and s.in_out == 'INPUT']
_m[_gi[1]] = 1.229  # Angle
ob_inlinegroundworkshop_collider_001.parent = ob_inlinegroundworkshop
ob_inlinegroundworkshop_collider_001.location = (-8.196e-08, -3.912e-07, 1.148)
ob_inlinegroundworkshop_collider_001.rotation_euler = (0.0, -0.0, -3.142)
ob_inlinegroundworkshop_collider_001.display_type = 'WIRE'
ob_inlinegroundworkshop_collider_001.lineart.crease_threshold = 0.0
_m = ob_inlinegroundworkshop_collider_001.modifiers.new('Auto Smooth', 'NODES')
_m.node_group = ng_auto_smooth
_gi = [s.identifier for s in ng_auto_smooth.interface.items_tree if s.item_type == 'SOCKET' and s.in_out == 'INPUT']
_m[_gi[1]] = 1.229  # Angle
ob_inlinegroundworkshop_collider.parent = ob_inlinegroundworkshop
ob_inlinegroundworkshop_collider.location = (-1.034e-07, -3.558e-07, 0.05889)
ob_inlinegroundworkshop_collider.rotation_euler = (0.0, -0.0, -3.142)
ob_inlinegroundworkshop_collider.display_type = 'WIRE'
ob_inlinegroundworkshop_collider.lineart.crease_threshold = 0.0
_m = ob_inlinegroundworkshop_collider.modifiers.new('Auto Smooth', 'NODES')
_m.node_group = ng_auto_smooth
_gi = [s.identifier for s in ng_auto_smooth.interface.items_tree if s.item_type == 'SOCKET' and s.in_out == 'INPUT']
_m[_gi[1]] = 1.229  # Angle
ob_window_004.parent = ob_inlinegroundworkshop
ob_window_004.location = (1.365, 0.7882, 0.03437)
ob_window_004.rotation_euler = (0.0, -0.0, 0.5236)
ob_window_004.scale = (1.0, 1.0, 1.0)
ob_window_004.lineart.crease_threshold = 0.0
_m = ob_window_004.modifiers.new('Auto Smooth', 'NODES')
_m.node_group = ng_auto_smooth
_gi = [s.identifier for s in ng_auto_smooth.interface.items_tree if s.item_type == 'SOCKET' and s.in_out == 'INPUT']
_m[_gi[1]] = 1.047  # Angle
ob_window_000.parent = ob_inlinegroundworkshop
ob_window_000.location = (1.365, -0.7882, 0.03437)
ob_window_000.rotation_euler = (0.0, 0.0, -0.5236)
ob_window_000.lineart.crease_threshold = 0.0
_m = ob_window_000.modifiers.new('Auto Smooth', 'NODES')
_m.node_group = ng_auto_smooth
_gi = [s.identifier for s in ng_auto_smooth.interface.items_tree if s.item_type == 'SOCKET' and s.in_out == 'INPUT']
_m[_gi[1]] = 1.047  # Angle
ob_window_003.parent = ob_inlinegroundworkshop
ob_window_003.location = (-1.365, 0.7882, 0.03437)
ob_window_003.rotation_euler = (0.0, -0.0, 2.618)
ob_window_003.lineart.crease_threshold = 0.0
_m = ob_window_003.modifiers.new('Auto Smooth', 'NODES')
_m.node_group = ng_auto_smooth
_gi = [s.identifier for s in ng_auto_smooth.interface.items_tree if s.item_type == 'SOCKET' and s.in_out == 'INPUT']
_m[_gi[1]] = 1.047  # Angle
ob_window_002.parent = ob_inlinegroundworkshop
ob_window_002.location = (-1.365, -0.7882, 0.03437)
ob_window_002.rotation_euler = (0.0, 0.0, -2.618)
ob_window_002.lineart.crease_threshold = 0.0
_m = ob_window_002.modifiers.new('Auto Smooth', 'NODES')
_m.node_group = ng_auto_smooth
_gi = [s.identifier for s in ng_auto_smooth.interface.items_tree if s.item_type == 'SOCKET' and s.in_out == 'INPUT']
_m[_gi[1]] = 1.047  # Angle
ob_door.parent = ob_inlinegroundworkshop
ob_door.location = (0.0733, 1.757, -0.01841)
ob_door.rotation_euler = (-1.571, 0.0, 1.571)
ob_door.scale = (1.0, 1.0, 1.0)
ob_door.lineart.crease_threshold = 0.0
_vg = ob_door.vertex_groups.new(name='handle')
_vg = ob_door.vertex_groups.new(name='frame')
_m = ob_door.modifiers.new('Auto Smooth', 'NODES')
_m.node_group = ng_auto_smooth
_gi = [s.identifier for s in ng_auto_smooth.interface.items_tree if s.item_type == 'SOCKET' and s.in_out == 'INPUT']
_m[_gi[1]] = 1.047  # Angle
ob_stairs_trigger.parent = ob_door
ob_stairs_trigger.matrix_parent_inverse = Matrix(((1.0, 0.0, 0.0, -5.885), (0.0, 1.0, 0.0, -2.422), (0.0, 0.0, 1.0, 1.624), (0.0, 0.0, 0.0, 1.0)))
ob_stairs_trigger.location = (6.149, 2.393, -1.532)
ob_stairs_trigger.rotation_euler = (3.142, 1.571, 0.0)
ob_stairs_trigger.hide_render = True
ob_stairs_trigger.display_type = 'WIRE'
ob_stairs_trigger.lineart.crease_threshold = 0.0
ob_airlock_trigger.parent = ob_door
ob_airlock_trigger.matrix_parent_inverse = Matrix(((1.0, 0.0, 0.0, -5.885), (0.0, 1.0, 0.0, -2.422), (0.0, 0.0, 1.0, 1.624), (0.0, 0.0, 0.0, 1.0)))
ob_airlock_trigger.location = (6.229, 2.393, -1.532)
ob_airlock_trigger.rotation_euler = (3.142, 1.571, 0.0)
ob_airlock_trigger.hide_render = True
ob_airlock_trigger.display_type = 'WIRE'
ob_airlock_trigger.lineart.crease_threshold = 0.0
ob_window_001.parent = ob_inlinegroundworkshop
ob_window_001.location = (8.2e-09, -1.576, 0.03437)
ob_window_001.rotation_euler = (0.0, 0.0, -1.571)
ob_window_001.lineart.crease_threshold = 0.0
_m = ob_window_001.modifiers.new('Auto Smooth', 'NODES')
_m.node_group = ng_auto_smooth
_gi = [s.identifier for s in ng_auto_smooth.interface.items_tree if s.item_type == 'SOCKET' and s.in_out == 'INPUT']
_m[_gi[1]] = 1.047  # Angle

# ---- collection membership
col_collection_1.objects.link(ob_hemi)
col_collection_1.objects.link(ob_inlinegroundworkshop)
col_collection_1.objects.link(ob_inlinegroundworkshop_collider_001)
col_collection_1.objects.link(ob_inlinegroundworkshop_collider)
col_collection_1.objects.link(ob_window_004)
col_collection_1.objects.link(ob_window_000)
col_collection_1.objects.link(ob_window_003)
col_collection_1.objects.link(ob_window_002)
col_collection_1.objects.link(ob_door)
col_collection_1.objects.link(ob_stairs_trigger)
col_collection_1.objects.link(ob_airlock_trigger)
col_collection_1.objects.link(ob_window_001)

# ---- scene / render settings (as saved in the file)
scene.frame_start = 1; scene.frame_end = 250; scene.frame_set(0)
scene.render.engine = 'BLENDER_EEVEE_NEXT'
scene.render.resolution_percentage = 50
scene.render.dither_intensity = 0.0
scene.render.use_bake_selected_to_active = True
scene.render.bake_bias = 0.0
scene.cycles.use_denoising = False
scene.cycles.samples = 128
scene.cycles.sampling_pattern = 'TABULATED_SOBOL'
scene.cycles.use_adaptive_sampling = False
scene.cycles.use_light_tree = False
scene.cycles.blur_glossy = 0.0
scene.cycles.sample_clamp_indirect = 0.0
scene.view_settings.view_transform = 'Standard'
bpy.context.view_layer.update()

# ---- added for rendering (the .blend has no active camera): camera
cam_auto = bpy.data.cameras.new('AutoCamera')
cam_auto.lens = 50.0
cam_auto.sensor_width = 36.0
cam_auto.clip_end = 1000.0
ob_auto_camera = bpy.data.objects.new('AutoCamera', cam_auto)
scene.collection.objects.link(ob_auto_camera)
ob_auto_camera.location = (4.99319, -5.9506, 4.23012)
ob_auto_camera.rotation_euler = (1.09748, -7.21219e-08, 0.694738)
scene.camera = ob_auto_camera
bpy.context.view_layer.update()
